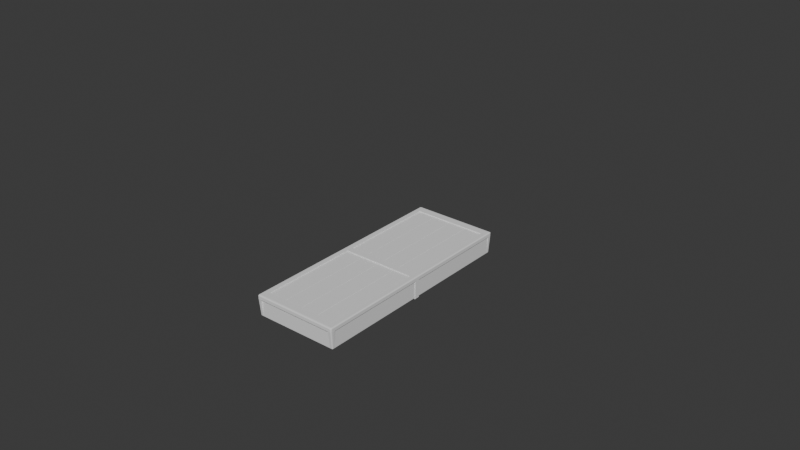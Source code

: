 # Source: obj_chest_AshAllen_01.blend  (saved by Blender 5.0.119; exported with 4.5.12 LTS)
import bpy
from mathutils import Matrix  # noqa: F401  (used for matrix-valued properties, if any)

bpy.ops.wm.read_factory_settings(use_empty=True)
scene = bpy.context.scene
scene.name = 'Scene'

# ---- collections
col_collection = bpy.data.collections.new('Collection'); scene.collection.children.link(col_collection)

# ---- world
world_world = bpy.data.worlds.new('World'); scene.world = world_world
world_world.use_nodes = True; world_world.node_tree.nodes.clear()
_N = world_world.node_tree.nodes; _L = world_world.node_tree.links
n0 = _N.new('ShaderNodeOutputWorld'); n0.name = 'World Output'; n0.location = (200, 100)
n1 = _N.new('ShaderNodeBackground'); n1.name = 'Background'; n1.location = (-200, 100)
n1.inputs[0].default_value = (0.05088, 0.05088, 0.05088, 1.0)
_L.new(n1.outputs[0], n0.inputs[0])
n0.is_active_output = True
world_world.color = (0.05088, 0.05088, 0.05088)
world_world.sun_shadow_jitter_overblur = 0.0

# ---- meshes
me_cube_005 = bpy.data.meshes.new('Cube.005')
me_cube_005.from_pydata([(4.853, 9.275, 1.012), (-4.853, 9.275, 1.012), (4.853, -9.275, 1.012), (-4.853, -9.275, 1.012), (5.475, 9.924, 0.6052), (0.0, 9.275, 0.9158), (4.853, 0.0, 1.012), (-4.853, 0.0, 1.012), (0.0, -9.275, 0.9158), (4.853, 4.618, 1.012), (-4.853, 4.618, 1.012), (4.853, -4.637, 1.012), (-4.853, -4.637, 1.012), (0.0, 0.0, 0.9158), (0.0, -4.637, 0.9158), (0.0, 4.618, 0.9158), (4.853, 0.2888, 1.012), (-4.853, 0.2888, 1.012), (0.0, 0.2888, 0.9158), (4.853, -0.2985, 1.012), (-4.853, -0.2985, 1.012), (0.0, -0.2985, 0.9158), (5.205, 9.654, 0.8741), (-5.205, 9.654, 0.8741), (5.205, -9.654, 0.8741), (-5.205, -9.654, 0.8741), (5.475, 9.924, 0.6052), (0.0, -9.654, 0.9444), (0.0, 9.654, 0.9444), (5.123, 0.0, 0.7418), (-5.123, 0.0, 0.7418), (5.205, 4.604, 0.8741), (-5.214, 4.618, 0.8321), (5.205, -4.84, 0.8741), (-5.214, -4.637, 0.8321), (0.0, 0.0, 0.8121), (0.0, -4.637, 0.8121), (0.0, 4.618, 0.8121), (5.123, 0.2888, 0.7418), (-5.123, 0.2888, 0.7418), (0.0, 0.2888, 0.8121), (5.123, -0.2985, 0.7418), (-5.123, -0.2985, 0.7418), (0.0, -0.2985, 0.8121), (2.426, 9.275, 0.9296), (2.426, -9.275, 0.9296), (2.426, 0.0, 0.9296), (2.426, -4.637, 0.9296), (2.426, 4.618, 0.9296), (2.426, 0.2888, 0.9296), (2.426, -0.2985, 0.9296), (-2.426, 9.275, 0.9316), (-2.426, -9.275, 0.9316), (-2.426, 0.0, 0.9316), (-2.426, -4.637, 0.9316), (-2.426, 4.618, 0.9316), (-2.426, 0.2888, 0.9316), (-2.426, -0.2985, 0.9316), (2.603, 9.654, 0.9498), (2.562, 0.0, 0.8175), (2.562, 0.2888, 0.8175), (2.603, -9.654, 0.9498), (2.562, -0.2985, 0.8175), (2.603, 4.611, 0.8837), (2.603, -4.739, 0.8837), (-2.603, 9.654, 0.8936), (-2.603, -9.654, 0.8936), (-2.562, 0.0, 0.7613), (-2.562, 0.2888, 0.7613), (-2.562, -0.2985, 0.7613), (-2.607, 4.618, 0.8065), (-2.607, -4.637, 0.8065), (2.452, 9.275, 1.012), (2.452, -9.275, 1.012), (2.452, 0.2888, 1.012), (2.452, -4.637, 1.012), (2.452, 0.0, 1.012), (2.452, 4.618, 1.012), (2.452, -0.2985, 1.012), (2.398, 0.0, 1.012), (2.398, -4.637, 1.012), (2.398, 4.618, 1.012), (2.398, -0.2985, 1.012), (2.398, -9.275, 1.012), (2.398, 9.275, 1.012), (2.398, 0.2888, 1.012), (0.03926, 0.0, 1.012), (0.03926, -4.637, 1.012), (0.03926, 4.618, 1.012), (0.03926, -0.2985, 1.012), (0.03926, -9.275, 1.012), (0.03926, 9.275, 1.012), (0.03926, 0.2888, 1.012), (-0.02198, 0.2888, 1.012), (-0.02198, 9.275, 1.012), (-0.02198, -9.275, 1.012), (-0.02198, 0.0, 1.012), (-0.02198, -4.637, 1.012), (-0.02198, 4.618, 1.012), (-0.02198, -0.2985, 1.012), (-2.403, 9.275, 1.012), (-2.403, -9.275, 1.012), (-2.403, 0.0, 1.012), (-2.403, -4.637, 1.012), (-2.403, 4.618, 1.012), (-2.403, -0.2985, 1.012), (-2.403, 0.2888, 1.012), (-2.451, 9.275, 1.012), (-2.451, -9.275, 1.012), (-2.451, 0.0, 1.012), (-2.451, -4.637, 1.012), (-2.451, 4.618, 1.012), (-2.451, -0.2985, 1.012), (-2.451, 0.2888, 1.012), (2.616, 9.654, 0.8741), (2.575, 0.2888, 0.7418), (2.616, -9.654, 0.8741), (2.575, 0.0, 0.7418), (2.575, -0.2985, 0.7418), (2.616, 4.611, 0.8083), (2.616, -4.739, 0.8083), (2.548, 0.0, 0.7418), (2.548, -0.2985, 0.7418), (2.589, 4.611, 0.8076), (2.589, -4.738, 0.8076), (2.589, 9.654, 0.8741), (2.548, 0.2888, 0.7418), (2.589, -9.654, 0.8741), (-0.02515, 0.2888, 0.7418), (-0.02555, 9.654, 0.8741), (-0.02555, -9.654, 0.8741), (-0.02515, 0.0, 0.7418), (-0.02515, -0.2985, 0.7418), (-0.0256, 4.618, 0.7422), (-0.0256, -4.637, 0.7422), (0.01554, 0.0, 0.7418), (0.01554, -0.2985, 0.7418), (0.01579, 4.618, 0.7422), (0.01579, -4.638, 0.7422), (0.01579, 9.654, 0.8741), (0.01554, 0.2888, 0.7418), (0.01579, -9.654, 0.8741), (-2.57, 9.654, 0.8741), (-2.57, -9.654, 0.8741), (-2.53, 0.0, 0.7418), (-2.53, -0.2985, 0.7418), (-2.575, 4.618, 0.7864), (-2.575, -4.637, 0.7864), (-2.53, 0.2888, 0.7418), (-2.629, 9.654, 0.8741), (-2.629, -9.654, 0.8741), (-2.587, 0.0, 0.7418), (-2.587, -0.2985, 0.7418), (-2.633, 4.618, 0.7874), (-2.633, -4.637, 0.7874), (-2.587, 0.2888, 0.7418), (4.853, 9.275, 1.012), (4.852, 0.0, 1.144), (0.0, 9.301, 1.144), (-4.853, 9.275, 1.012), (-4.852, 0.0, 1.144), (4.853, -9.275, 1.012), (0.0, -9.301, 1.144), (-4.853, -9.275, 1.012), (0.0, 9.275, 1.012), (4.852, 9.301, 1.144), (-4.852, 9.301, 1.144), (0.0, -9.275, 1.012), (4.852, -9.301, 1.144), (-4.852, -9.301, 1.144), (4.852, 4.632, 1.144), (-4.852, 4.632, 1.144), (4.853, 4.618, 1.012), (-4.853, 4.618, 1.012), (4.852, -4.651, 1.144), (-4.852, -4.651, 1.144), (4.853, -4.637, 1.012), (-4.853, -4.637, 1.012), (4.852, 0.2897, 1.144), (-4.852, 0.2897, 1.144), (4.853, 0.2888, 1.012), (-4.853, 0.2888, 1.012), (0.0, 0.2888, 1.012), (4.852, -0.2994, 1.144), (-4.852, -0.2994, 1.144), (4.853, -0.2985, 1.012), (-4.853, -0.2985, 1.012), (0.0, -0.2985, 1.012), (5.205, 9.654, 0.8741), (5.205, 9.654, 0.4503), (5.205, 0.0, 0.4503), (0.0, 9.654, 0.4503), (-5.205, 9.654, 0.8741), (-5.205, 9.654, 0.4503), (-5.205, 0.0, 0.4503), (5.205, -9.654, 0.8741), (5.205, -9.654, 0.4503), (0.0, -9.654, 0.4503), (-5.205, -9.654, 0.8741), (-5.205, -9.654, 0.4503), (0.0, 9.654, 0.8741), (5.205, 0.0, 0.8741), (-5.205, 0.0, 0.8741), (0.0, -9.654, 0.8741), (5.205, 4.604, 0.8741), (5.205, 4.942, 0.4503), (-5.214, 4.618, 0.8321), (-5.205, 4.942, 0.4503), (5.205, -4.84, 0.8741), (5.205, -4.962, 0.4503), (-5.214, -4.637, 0.8321), (-5.205, -4.962, 0.4503), (5.205, 0.3094, 0.8741), (5.205, 0.3094, 0.4503), (-5.205, 0.3094, 0.8741), (-5.205, 0.3094, 0.4503), (5.205, -0.3192, 0.8741), (5.205, -0.3192, 0.4503), (-5.205, -0.3192, 0.8741), (-5.205, -0.3192, 0.4503), (0.0, 0.0, 1.169), (0.0, 0.2888, 1.169), (0.0, -0.2985, 1.169), (5.567, 9.934, 0.6013), (5.42, 9.913, 0.4468), (5.41, 10.09, 0.6013), (5.556, 9.929, 0.5415), (5.524, 9.923, 0.4911), (5.555, 9.994, 0.6013), (5.539, 9.988, 0.5436), (5.517, 9.984, 0.4976), (5.502, 10.02, 0.5115), (5.418, 9.981, 0.4579), (5.415, 10.04, 0.4911), (5.476, 9.918, 0.4579), (5.473, 9.982, 0.4747), (5.47, 10.03, 0.4976), (5.47, 10.08, 0.6013), (5.521, 10.04, 0.6013), (5.412, 10.08, 0.5415), (5.47, 10.06, 0.5436), (5.515, 10.04, 0.5451), (5.567, 6.284e-05, 0.6013), (5.417, 3.683e-05, 0.4469), (5.556, 6.086e-05, 0.5415), (5.523, 5.522e-05, 0.4911), (5.475, 4.678e-05, 0.4579), (0.0, 9.914, 0.4468), (0.0, 10.09, 0.6013), (0.0, 9.982, 0.4579), (0.0, 10.04, 0.4911), (0.0, 10.08, 0.5415), (-5.567, 9.934, 0.6013), (-5.41, 10.09, 0.6013), (-5.42, 9.913, 0.4468), (-5.555, 9.994, 0.6013), (-5.521, 10.04, 0.6013), (-5.556, 9.929, 0.5415), (-5.539, 9.988, 0.5436), (-5.515, 10.04, 0.5451), (-5.502, 10.02, 0.5115), (-5.412, 10.08, 0.5415), (-5.415, 10.04, 0.4911), (-5.47, 10.08, 0.6013), (-5.47, 10.06, 0.5436), (-5.47, 10.03, 0.4976), (-5.476, 9.918, 0.4579), (-5.524, 9.923, 0.4911), (-5.418, 9.981, 0.4579), (-5.473, 9.982, 0.4747), (-5.517, 9.984, 0.4976), (-5.417, 3.683e-05, 0.4469), (-5.567, 6.284e-05, 0.6013), (-5.475, 4.678e-05, 0.4579), (-5.523, 5.522e-05, 0.4911), (-5.556, 6.086e-05, 0.5415), (5.567, -9.934, 0.6013), (5.41, -10.09, 0.6013), (5.42, -9.913, 0.4468), (5.555, -9.994, 0.6013), (5.521, -10.04, 0.6013), (5.556, -9.929, 0.5415), (5.539, -9.988, 0.5436), (5.515, -10.04, 0.5451), (5.502, -10.02, 0.5115), (5.412, -10.08, 0.5415), (5.415, -10.04, 0.4911), (5.47, -10.08, 0.6013), (5.47, -10.06, 0.5436), (5.47, -10.03, 0.4976), (5.476, -9.918, 0.4579), (5.524, -9.923, 0.4911), (5.418, -9.981, 0.4579), (5.473, -9.982, 0.4747), (5.517, -9.983, 0.4976), (0.0, -10.09, 0.6013), (0.0, -9.914, 0.4468), (0.0, -10.08, 0.5415), (0.0, -10.04, 0.4911), (0.0, -9.982, 0.4579), (-5.567, -9.934, 0.6013), (-5.42, -9.913, 0.4468), (-5.41, -10.09, 0.6013), (-5.556, -9.929, 0.5415), (-5.524, -9.923, 0.4911), (-5.555, -9.994, 0.6013), (-5.539, -9.988, 0.5436), (-5.517, -9.983, 0.4976), (-5.502, -10.02, 0.5115), (-5.418, -9.981, 0.4579), (-5.415, -10.04, 0.4911), (-5.476, -9.918, 0.4579), (-5.473, -9.982, 0.4747), (-5.47, -10.03, 0.4976), (-5.47, -10.08, 0.6013), (-5.521, -10.04, 0.6013), (-5.412, -10.08, 0.5415), (-5.47, -10.06, 0.5436), (-5.515, -10.04, 0.5451), (0.0, 10.09, 0.9931), (0.0, 9.923, 1.149), (0.0, 10.08, 1.053), (0.0, 10.04, 1.104), (0.0, 9.987, 1.137), (5.415, 9.923, 1.149), (5.567, 9.934, 0.9931), (5.41, 10.09, 0.9931), (5.473, 9.925, 1.137), (5.523, 9.928, 1.104), (5.414, 9.987, 1.137), (5.47, 9.986, 1.12), (5.516, 9.987, 1.097), (5.501, 10.02, 1.083), (5.555, 9.994, 0.9931), (5.521, 10.04, 0.9931), (5.556, 9.931, 1.053), (5.538, 9.99, 1.051), (5.515, 10.04, 1.049), (5.411, 10.08, 1.053), (5.413, 10.04, 1.104), (5.47, 10.08, 0.9931), (5.469, 10.06, 1.051), (5.468, 10.04, 1.097), (5.414, 4.936e-05, 1.149), (5.567, 6.284e-05, 0.9931), (5.472, 5.452e-05, 1.137), (5.522, 5.889e-05, 1.104), (5.555, 6.181e-05, 1.053), (-5.41, 10.09, 0.9931), (-5.567, 9.934, 0.9931), (-5.415, 9.923, 1.149), (-5.47, 10.08, 0.9931), (-5.521, 10.04, 0.9931), (-5.411, 10.08, 1.053), (-5.469, 10.06, 1.051), (-5.515, 10.04, 1.049), (-5.501, 10.02, 1.083), (-5.556, 9.931, 1.053), (-5.523, 9.928, 1.104), (-5.555, 9.994, 0.9931), (-5.538, 9.99, 1.051), (-5.516, 9.987, 1.097), (-5.414, 9.987, 1.137), (-5.413, 10.04, 1.104), (-5.473, 9.925, 1.137), (-5.47, 9.986, 1.12), (-5.468, 10.04, 1.097), (-5.567, 6.284e-05, 0.9931), (-5.414, 4.936e-05, 1.149), (-5.555, 6.181e-05, 1.053), (-5.522, 5.889e-05, 1.104), (-5.472, 5.452e-05, 1.137), (0.0, -9.923, 1.149), (0.0, -10.09, 0.9931), (0.0, -9.987, 1.137), (0.0, -10.04, 1.104), (0.0, -10.08, 1.053), (5.41, -10.09, 0.9931), (5.567, -9.934, 0.9931), (5.415, -9.923, 1.149), (5.47, -10.08, 0.9931), (5.521, -10.04, 0.9931), (5.411, -10.08, 1.053), (5.469, -10.06, 1.051), (5.515, -10.04, 1.049), (5.501, -10.02, 1.083), (5.556, -9.931, 1.053), (5.523, -9.928, 1.104), (5.555, -9.994, 0.9931), (5.538, -9.99, 1.051), (5.516, -9.987, 1.097), (5.414, -9.987, 1.137), (5.413, -10.04, 1.104), (5.473, -9.925, 1.137), (5.47, -9.986, 1.12), (5.468, -10.04, 1.097), (-5.415, -9.923, 1.149), (-5.567, -9.934, 0.9931), (-5.41, -10.09, 0.9931), (-5.473, -9.925, 1.137), (-5.523, -9.928, 1.104), (-5.414, -9.987, 1.137), (-5.47, -9.986, 1.12), (-5.516, -9.987, 1.097), (-5.501, -10.02, 1.083), (-5.555, -9.994, 0.9931), (-5.521, -10.04, 0.9931), (-5.556, -9.931, 1.053), (-5.538, -9.99, 1.051), (-5.515, -10.04, 1.049), (-5.411, -10.08, 1.053), (-5.413, -10.04, 1.104), (-5.47, -10.08, 0.9931), (-5.469, -10.06, 1.051), (-5.468, -10.04, 1.097), (5.414, 4.941, 1.149), (5.567, 5.025, 0.9931), (5.473, 4.973, 1.137), (5.522, 5.0, 1.104), (5.555, 5.018, 1.053), (5.567, 5.025, 0.6013), (5.419, 4.991, 0.4469), (5.556, 5.022, 0.5415), (5.524, 5.015, 0.4911), (5.475, 5.004, 0.4579), (-5.567, 5.025, 0.9931), (-5.414, 4.941, 1.149), (-5.555, 5.018, 1.053), (-5.522, 5.0, 1.104), (-5.473, 4.973, 1.137), (-5.419, 4.991, 0.4469), (-5.567, 5.025, 0.6013), (-5.475, 5.004, 0.4579), (-5.524, 5.015, 0.4911), (-5.556, 5.022, 0.5415), (5.567, -5.045, 0.9931), (5.414, -4.961, 1.149), (5.555, -5.039, 1.053), (5.522, -5.021, 1.104), (5.473, -4.993, 1.137), (5.419, -5.011, 0.4469), (5.567, -5.045, 0.6013), (5.475, -5.024, 0.4579), (5.524, -5.035, 0.4911), (5.556, -5.043, 0.5415), (-5.414, -4.961, 1.149), (-5.567, -5.045, 0.9931), (-5.473, -4.993, 1.137), (-5.522, -5.021, 1.104), (-5.555, -5.039, 1.053), (-5.567, -5.045, 0.6013), (-5.419, -5.011, 0.4469), (-5.556, -5.043, 0.5415), (-5.524, -5.035, 0.4911), (-5.475, -5.024, 0.4579), (5.567, 0.3146, 0.9931), (5.414, 0.3093, 1.149), (5.555, 0.3142, 1.053), (5.522, 0.313, 1.104), (5.473, 0.3113, 1.137), (5.418, 0.3124, 0.4469), (5.567, 0.3146, 0.6013), (5.475, 0.3133, 0.4579), (5.523, 0.314, 0.4911), (5.556, 0.3144, 0.5415), (-5.414, 0.3093, 1.149), (-5.567, 0.3146, 0.9931), (-5.473, 0.3113, 1.137), (-5.522, 0.313, 1.104), (-5.555, 0.3142, 1.053), (-5.567, 0.3146, 0.6013), (-5.418, 0.3124, 0.4469), (-5.556, 0.3144, 0.5415), (-5.523, 0.314, 0.4911), (-5.475, 0.3133, 0.4579), (5.414, -0.3191, 1.149), (5.567, -0.3244, 0.9931), (5.473, -0.3211, 1.137), (5.522, -0.3229, 1.104), (5.555, -0.324, 1.053), (5.567, -0.3244, 0.6013), (5.418, -0.3223, 0.4469), (5.556, -0.3243, 0.5415), (5.523, -0.3238, 0.4911), (5.475, -0.3231, 0.4579), (-5.567, -0.3244, 0.9931), (-5.414, -0.3191, 1.149), (-5.555, -0.324, 1.053), (-5.522, -0.3229, 1.104), (-5.473, -0.3211, 1.137), (-5.418, -0.3223, 0.4469), (-5.567, -0.3244, 0.6013), (-5.475, -0.3231, 0.4579), (-5.523, -0.3238, 0.4911), (-5.556, -0.3243, 0.5415), (28.98, -24.64, 32.81)], [], [(93, 96, 13, 18), (92, 18, 13, 86), (99, 21, 13, 96), (89, 86, 13, 21), (88, 15, 18, 92), (98, 93, 18, 15), (87, 89, 21, 14), (97, 14, 21, 99), (128, 40, 35, 131), (140, 135, 35, 40), (132, 131, 35, 43), (136, 43, 35, 135), (137, 140, 40, 37), (133, 37, 40, 128), (138, 36, 43, 136), (134, 132, 43, 36), (73, 75, 11, 2), (116, 24, 33, 120), (110, 108, 3, 12), (130, 27, 36, 134), (77, 72, 0, 9), (114, 119, 31, 22), (107, 111, 10, 1), (153, 149, 23, 32), (81, 84, 44, 48), (83, 80, 47, 45), (75, 78, 50, 47), (77, 48, 49, 74), (78, 76, 46, 50), (74, 49, 46, 76), (100, 104, 55, 51), (103, 101, 52, 54), (110, 54, 57, 112), (111, 113, 56, 55), (112, 57, 53, 109), (113, 109, 53, 56), (125, 123, 63, 58), (127, 61, 64, 124), (120, 64, 62, 118), (119, 115, 60, 63), (118, 62, 59, 117), (115, 117, 59, 60), (146, 142, 65, 70), (150, 66, 71, 154), (154, 152, 69, 71), (153, 70, 68, 155), (152, 151, 67, 69), (155, 68, 67, 151), (16, 74, 76, 6), (19, 6, 76, 78), (9, 77, 74, 16), (11, 19, 78, 75), (48, 44, 72, 77), (45, 47, 75, 73), (90, 87, 80, 83), (88, 91, 84, 81), (47, 50, 82, 80), (48, 81, 85, 49), (50, 46, 79, 82), (49, 85, 79, 46), (15, 5, 91, 88), (8, 14, 87, 90), (80, 82, 89, 87), (81, 88, 92, 85), (82, 79, 86, 89), (85, 92, 86, 79), (14, 8, 95, 97), (5, 15, 98, 94), (103, 97, 99, 105), (104, 106, 93, 98), (105, 99, 96, 102), (106, 102, 96, 93), (56, 53, 102, 106), (57, 105, 102, 53), (55, 56, 106, 104), (54, 103, 105, 57), (97, 95, 101, 103), (94, 98, 104, 100), (17, 7, 109, 113), (20, 112, 109, 7), (10, 17, 113, 111), (12, 110, 112, 20), (51, 55, 111, 107), (54, 52, 108, 110), (38, 29, 117, 115), (41, 118, 117, 29), (31, 38, 115, 119), (33, 120, 118, 41), (58, 63, 119, 114), (61, 116, 120, 64), (141, 127, 124, 138), (139, 137, 123, 125), (64, 124, 122, 62), (63, 60, 126, 123), (62, 122, 121, 59), (60, 59, 121, 126), (37, 28, 129, 133), (143, 130, 134, 147), (147, 145, 132, 134), (146, 133, 128, 148), (145, 144, 131, 132), (148, 128, 131, 144), (28, 37, 137, 139), (27, 141, 138, 36), (124, 138, 136, 122), (123, 126, 140, 137), (122, 136, 135, 121), (126, 121, 135, 140), (68, 148, 144, 67), (69, 67, 144, 145), (70, 146, 148, 68), (71, 69, 145, 147), (66, 143, 147, 71), (133, 129, 142, 146), (39, 155, 151, 30), (42, 30, 151, 152), (32, 153, 155, 39), (34, 42, 152, 154), (25, 150, 154, 34), (70, 65, 149, 153), (164, 156, 165, 158), (159, 164, 158, 166), (173, 159, 166, 171), (161, 167, 162, 168), (176, 161, 168, 174), (167, 163, 169, 162), (181, 173, 171, 179), (156, 172, 170, 165), (163, 177, 175, 169), (185, 176, 174, 183), (172, 180, 178, 170), (177, 186, 184, 175), (191, 189, 188, 200), (213, 190, 201, 212), (191, 200, 192, 193), (215, 214, 202, 194), (197, 203, 195, 196), (217, 216, 201, 190), (197, 199, 198, 203), (219, 194, 202, 218), (193, 192, 206, 207), (189, 205, 204, 188), (199, 211, 210, 198), (196, 195, 208, 209), (207, 206, 214, 215), (205, 213, 212, 204), (211, 219, 218, 210), (209, 208, 216, 217), (178, 157, 220, 221), (183, 222, 220, 157), (221, 182, 180, 178), (183, 185, 187, 222), (184, 160, 220, 222), (179, 221, 220, 160), (179, 181, 182, 221), (222, 187, 186, 184), (223, 226, 229, 228), (226, 227, 230, 229), (228, 229, 241, 238), (229, 230, 231, 241), (224, 232, 235, 234), (232, 233, 236, 235), (234, 235, 230, 227), (235, 236, 231, 230), (225, 237, 240, 239), (237, 238, 241, 240), (239, 240, 236, 233), (240, 241, 231, 236), (252, 255, 258, 257), (255, 256, 259, 258), (257, 258, 270, 267), (258, 259, 260, 270), (253, 261, 264, 263), (261, 262, 265, 264), (263, 264, 259, 256), (264, 265, 260, 259), (254, 266, 269, 268), (266, 267, 270, 269), (268, 269, 265, 262), (269, 270, 260, 265), (276, 279, 282, 281), (279, 280, 283, 282), (281, 282, 294, 291), (282, 283, 284, 294), (277, 285, 288, 287), (285, 286, 289, 288), (287, 288, 283, 280), (288, 289, 284, 283), (278, 290, 293, 292), (290, 291, 294, 293), (292, 293, 289, 286), (293, 294, 284, 289), (300, 303, 306, 305), (303, 304, 307, 306), (305, 306, 318, 315), (306, 307, 308, 318), (301, 309, 312, 311), (309, 310, 313, 312), (311, 312, 307, 304), (312, 313, 308, 307), (302, 314, 317, 316), (314, 315, 318, 317), (316, 317, 313, 310), (317, 318, 308, 313), (324, 327, 330, 329), (327, 328, 331, 330), (329, 330, 342, 339), (330, 331, 332, 342), (325, 333, 336, 335), (333, 334, 337, 336), (335, 336, 331, 328), (336, 337, 332, 331), (326, 338, 341, 340), (338, 339, 342, 341), (340, 341, 337, 334), (341, 342, 332, 337), (348, 351, 354, 353), (351, 352, 355, 354), (353, 354, 366, 363), (354, 355, 356, 366), (349, 357, 360, 359), (357, 358, 361, 360), (359, 360, 355, 352), (360, 361, 356, 355), (350, 362, 365, 364), (362, 363, 366, 365), (364, 365, 361, 358), (365, 366, 356, 361), (377, 380, 383, 382), (380, 381, 384, 383), (382, 383, 395, 392), (383, 384, 385, 395), (378, 386, 389, 388), (386, 387, 390, 389), (388, 389, 384, 381), (389, 390, 385, 384), (379, 391, 394, 393), (391, 392, 395, 394), (393, 394, 390, 387), (394, 395, 385, 390), (396, 399, 402, 401), (399, 400, 403, 402), (401, 402, 414, 411), (402, 403, 404, 414), (397, 405, 408, 407), (405, 406, 409, 408), (407, 408, 403, 400), (408, 409, 404, 403), (398, 410, 413, 412), (410, 411, 414, 413), (412, 413, 409, 406), (413, 414, 404, 409), (320, 324, 329, 323), (323, 329, 339, 322), (322, 339, 338, 321), (321, 338, 326, 319), (456, 343, 345, 459), (459, 345, 346, 458), (458, 346, 347, 457), (457, 347, 344, 455), (325, 223, 228, 333), (333, 228, 238, 334), (334, 238, 237, 340), (340, 237, 225, 326), (461, 242, 244, 464), (464, 244, 245, 463), (463, 245, 246, 462), (462, 246, 243, 460), (248, 225, 239, 251), (251, 239, 233, 250), (250, 233, 232, 249), (249, 232, 224, 247), (319, 348, 353, 321), (321, 353, 363, 322), (322, 363, 362, 323), (323, 362, 350, 320), (466, 367, 369, 469), (469, 369, 370, 468), (468, 370, 371, 467), (467, 371, 368, 465), (348, 253, 263, 351), (351, 263, 256, 352), (352, 256, 255, 359), (359, 255, 252, 349), (471, 271, 273, 474), (474, 273, 274, 473), (473, 274, 275, 472), (472, 275, 272, 470), (247, 254, 268, 249), (249, 268, 262, 250), (250, 262, 261, 251), (251, 261, 253, 248), (373, 377, 382, 376), (376, 382, 392, 375), (375, 392, 391, 374), (374, 391, 379, 372), (476, 344, 347, 479), (479, 347, 346, 478), (478, 346, 345, 477), (477, 345, 343, 475), (377, 277, 287, 380), (380, 287, 280, 381), (381, 280, 279, 388), (388, 279, 276, 378), (481, 243, 246, 484), (484, 246, 245, 483), (483, 245, 244, 482), (482, 244, 242, 480), (296, 278, 292, 299), (299, 292, 286, 298), (298, 286, 285, 297), (297, 285, 277, 295), (372, 396, 401, 374), (374, 401, 411, 375), (375, 411, 410, 376), (376, 410, 398, 373), (486, 368, 371, 489), (489, 371, 370, 488), (488, 370, 369, 487), (487, 369, 367, 485), (397, 300, 305, 405), (405, 305, 315, 406), (406, 315, 314, 412), (412, 314, 302, 398), (491, 272, 275, 494), (494, 275, 274, 493), (493, 274, 273, 492), (492, 273, 271, 490), (295, 302, 316, 297), (297, 316, 310, 298), (298, 310, 309, 299), (299, 309, 301, 296), (324, 415, 417, 327), (327, 417, 418, 328), (328, 418, 419, 335), (335, 419, 416, 325), (223, 420, 422, 226), (226, 422, 423, 227), (227, 423, 424, 234), (234, 424, 421, 224), (349, 425, 427, 357), (357, 427, 428, 358), (358, 428, 429, 364), (364, 429, 426, 350), (254, 430, 432, 266), (266, 432, 433, 267), (267, 433, 434, 257), (257, 434, 431, 252), (378, 435, 437, 386), (386, 437, 438, 387), (387, 438, 439, 393), (393, 439, 436, 379), (278, 440, 442, 290), (290, 442, 443, 291), (291, 443, 444, 281), (281, 444, 441, 276), (396, 445, 447, 399), (399, 447, 448, 400), (400, 448, 449, 407), (407, 449, 446, 397), (300, 450, 452, 303), (303, 452, 453, 304), (304, 453, 454, 311), (311, 454, 451, 301), (415, 456, 459, 417), (417, 459, 458, 418), (418, 458, 457, 419), (419, 457, 455, 416), (420, 461, 464, 422), (422, 464, 463, 423), (423, 463, 462, 424), (424, 462, 460, 421), (425, 466, 469, 427), (427, 469, 468, 428), (428, 468, 467, 429), (429, 467, 465, 426), (430, 471, 474, 432), (432, 474, 473, 433), (433, 473, 472, 434), (434, 472, 470, 431), (435, 476, 479, 437), (437, 479, 478, 438), (438, 478, 477, 439), (439, 477, 475, 436), (440, 481, 484, 442), (442, 484, 483, 443), (443, 483, 482, 444), (444, 482, 480, 441), (445, 486, 489, 447), (447, 489, 488, 448), (448, 488, 487, 449), (449, 487, 485, 446), (450, 491, 494, 452), (452, 494, 493, 453), (453, 493, 492, 454), (454, 492, 490, 451), (223, 325, 416, 420), (248, 319, 326, 225), (224, 421, 205, 189), (247, 224, 189, 191), (480, 242, 344, 476), (461, 455, 344, 242), (243, 481, 217, 190), (460, 243, 190, 213), (248, 253, 348, 319), (254, 247, 191, 193), (252, 431, 425, 349), (430, 254, 193, 207), (491, 485, 367, 272), (490, 271, 194, 219), (470, 272, 367, 466), (271, 471, 215, 194), (276, 441, 435, 378), (440, 278, 196, 209), (295, 277, 377, 373), (278, 296, 197, 196), (295, 373, 398, 302), (296, 301, 199, 197), (300, 397, 446, 450), (301, 451, 211, 199), (158, 165, 324, 320), (166, 158, 320, 350), (165, 170, 415, 324), (178, 157, 343, 456), (157, 183, 475, 343), (171, 166, 350, 426), (160, 179, 465, 368), (184, 160, 368, 486), (168, 162, 372, 379), (162, 169, 396, 372), (174, 168, 379, 436), (169, 175, 445, 396), (420, 416, 455, 461), (170, 178, 456, 415), (421, 460, 213, 205), (431, 470, 466, 425), (179, 171, 426, 465), (471, 430, 207, 215), (441, 480, 476, 435), (183, 174, 436, 475), (481, 440, 209, 217), (450, 446, 485, 491), (175, 184, 486, 445), (451, 490, 219, 211)])
_uv = me_cube_005.uv_layers.new(name='UVMap')
_uv.uv.foreach_set('vector', [0.16, 0.1488, 0.16, 0.156, 0.0, 0.0, 0.0, 0.0, 0.07958, 0.07403, 0.0, 0.0, 0.0, 0.0, 0.07958, 0.07762, 0.16, 0.1488, 0.0, 0.0, 0.0, 0.0, 0.16, 0.156, 0.07958, 0.07402, 0.07958, 0.07762, 0.0, 0.0, 0.0, 0.0, 0.07958, 0.07044, 0.0, 0.0, 0.0, 0.0, 0.07958, 0.07403, 0.16, 0.1416, 0.16, 0.1488, 0.0, 0.0, 0.0, 0.0, 0.07958, 0.07041, 0.07958, 0.07402, 0.0, 0.0, 0.0, 0.0, 0.16, 0.1415, 0.0, 0.0, 0.0, 0.0, 0.16, 0.1488, 0.003141, 0.002922, 0.0, 0.0, 0.0, 0.0, 0.003141, 0.003064, 0.001941, 0.001806, 0.001941, 0.001893, 0.0, 0.0, 0.0, 0.0, 0.003141, 0.002922, 0.003141, 0.003064, 0.0, 0.0, 0.0, 0.0, 0.001941, 0.001805, 0.0, 0.0, 0.0, 0.0, 0.001941, 0.001893, 0.001944, 0.001729, 0.001941, 0.001806, 0.0, 0.0, 0.0, 0.0, 0.003141, 0.00278, 0.0, 0.0, 0.0, 0.0, 0.003141, 0.002922, 0.001448, -0.0001105, 0.0, 0.0, 0.0, 0.0, 0.001941, 0.001805, 0.003141, 0.002779, 0.003141, 0.002922, 0.0, 0.0, 0.0, 0.0, 0.0, 0.0, 0.0, 0.0, 0.0, 0.0, 0.0, 0.0, 0.0, 0.0, 0.0, 0.0, 0.0, 0.0, 0.0, 0.0, 0.0, 0.0, 0.0, 0.0, 0.0, 0.0, 0.0, 0.0, 0.0, 0.0, 0.0, 0.0, 0.0, 0.0, 0.0, 0.0, 0.0, 0.0, 0.0, 0.0, 0.0, 0.0, 0.0, 0.0, 0.0, 0.0, 0.0, 0.0, 0.0, 0.0, 0.0, 0.0, 0.0, 0.0, 0.0, 0.0, 0.0, 0.0, 0.0, 0.0, 0.0, 0.0, 0.0, 0.0, 0.0, 0.0, 0.0, 0.0, 0.0, 0.0, 0.0, 0.0, 0.0, 0.0, 0.0, 0.0, 0.0, 0.0, 0.0, 0.0, 0.0, 0.0, 0.0, 0.0, 0.3379, 0.2978, 0.3379, 0.3143, 0.3199, 0.2976, 0.3199, 0.2831, 0.3379, 0.2991, 0.3199, 0.2832, 0.3199, 0.2976, 0.3379, 0.3144, 0.3379, 0.3143, 0.3379, 0.3296, 0.3199, 0.3121, 0.3199, 0.2976, 0.3379, 0.3144, 0.3199, 0.2976, 0.3199, 0.3121, 0.3379, 0.3296, 0.0, 0.0, 0.0, 0.0, 0.0, 0.0, 0.0, 0.0, 0.0, 0.0, 0.0, 0.0, 0.0, 0.0, 0.0, 0.0, 0.4799, 0.4246, 0.3199, 0.2831, 0.3199, 0.2976, 0.4799, 0.4463, 0.4799, 0.4248, 0.4799, 0.4464, 0.3199, 0.2976, 0.3199, 0.2832, 0.4799, 0.4463, 0.3199, 0.2976, 0.3199, 0.3121, 0.4799, 0.4681, 0.4799, 0.4464, 0.4799, 0.4681, 0.3199, 0.3121, 0.3199, 0.2976, 0.0, 0.0, 0.0, 0.0, 0.0, 0.0, 0.0, 0.0, 0.0, 0.0, 0.0, 0.0, 0.0, 0.0, 0.0, 0.0, 0.3216, 0.2845, 0.3199, 0.2831, 0.3199, 0.2976, 0.3216, 0.2991, 0.3216, 0.2846, 0.3216, 0.2992, 0.3199, 0.2976, 0.3199, 0.2832, 0.3216, 0.2991, 0.3199, 0.2976, 0.3199, 0.3121, 0.3216, 0.3137, 0.3216, 0.2992, 0.3216, 0.3137, 0.3199, 0.3121, 0.3199, 0.2976, 0.0, 0.0, 0.0, 0.0, 0.0, 0.0, 0.0, 0.0, 0.0, 0.0, 0.0, 0.0, 0.0, 0.0, 0.0, 0.0, 0.3221, 0.2823, 0.3231, 0.3006, 0.3199, 0.2976, 0.3199, 0.2831, 0.3221, 0.2824, 0.3199, 0.2832, 0.3199, 0.2976, 0.3231, 0.3006, 0.3231, 0.3006, 0.3231, 0.3152, 0.3199, 0.3121, 0.3199, 0.2976, 0.3231, 0.3006, 0.3199, 0.2976, 0.3199, 0.3121, 0.3231, 0.3152, 0.6398, 0.5952, 0.3379, 0.3144, 0.3379, 0.3296, 0.6398, 0.6241, 0.6398, 0.5951, 0.6398, 0.6241, 0.3379, 0.3296, 0.3379, 0.3143, 0.6398, 0.5664, 0.3379, 0.2991, 0.3379, 0.3144, 0.6398, 0.5952, 0.6398, 0.5661, 0.6398, 0.5951, 0.3379, 0.3143, 0.3379, 0.2978, 0.0, 0.0, 0.0, 0.0, 0.0, 0.0, 0.0, 0.0, 0.0, 0.0, 0.0, 0.0, 0.0, 0.0, 0.0, 0.0, 0.0, 0.0, 0.0, 0.0, 0.0, 0.0, 0.0, 0.0, 0.0, 0.0, 0.0, 0.0, 0.0, 0.0, 0.0, 0.0, 0.3199, 0.2831, 0.3199, 0.2976, 0.1592, 0.148, 0.1592, 0.1408, 0.3199, 0.2832, 0.1592, 0.1409, 0.1592, 0.1481, 0.3199, 0.2976, 0.3199, 0.2976, 0.3199, 0.3121, 0.1592, 0.1552, 0.1592, 0.148, 0.3199, 0.2976, 0.1592, 0.1481, 0.1592, 0.1552, 0.3199, 0.3121, 0.0, 0.0, 0.0, 0.0, 0.0, 0.0, 0.0, 0.0, 0.0, 0.0, 0.0, 0.0, 0.0, 0.0, 0.0, 0.0, 0.1592, 0.1408, 0.1592, 0.148, 0.07958, 0.07402, 0.07958, 0.07041, 0.1592, 0.1409, 0.07958, 0.07044, 0.07958, 0.07403, 0.1592, 0.1481, 0.1592, 0.148, 0.1592, 0.1552, 0.07958, 0.07762, 0.07958, 0.07402, 0.1592, 0.1481, 0.07958, 0.07403, 0.07958, 0.07762, 0.1592, 0.1552, 0.0, 0.0, 0.0, 0.0, 0.0, 0.0, 0.0, 0.0, 0.0, 0.0, 0.0, 0.0, 0.0, 0.0, 0.0, 0.0, 0.2399, 0.2123, 0.16, 0.1415, 0.16, 0.1488, 0.2399, 0.2232, 0.2399, 0.2124, 0.2399, 0.2232, 0.16, 0.1488, 0.16, 0.1416, 0.2399, 0.2232, 0.16, 0.1488, 0.16, 0.156, 0.2399, 0.234, 0.2399, 0.2232, 0.2399, 0.234, 0.16, 0.156, 0.16, 0.1488, 0.3199, 0.2976, 0.3199, 0.3121, 0.2399, 0.234, 0.2399, 0.2232, 0.3199, 0.2976, 0.2399, 0.2232, 0.2399, 0.234, 0.3199, 0.3121, 0.3199, 0.2832, 0.3199, 0.2976, 0.2399, 0.2232, 0.2399, 0.2124, 0.3199, 0.2831, 0.2399, 0.2123, 0.2399, 0.2232, 0.3199, 0.2976, 0.0, 0.0, 0.0, 0.0, 0.0, 0.0, 0.0, 0.0, 0.0, 0.0, 0.0, 0.0, 0.0, 0.0, 0.0, 0.0, 0.6398, 0.5952, 0.6398, 0.6241, 0.4799, 0.4681, 0.4799, 0.4464, 0.6398, 0.5951, 0.4799, 0.4463, 0.4799, 0.4681, 0.6398, 0.6241, 0.6398, 0.5664, 0.6398, 0.5952, 0.4799, 0.4464, 0.4799, 0.4248, 0.6398, 0.5661, 0.4799, 0.4246, 0.4799, 0.4463, 0.6398, 0.5951, 0.0, 0.0, 0.0, 0.0, 0.0, 0.0, 0.0, 0.0, 0.0, 0.0, 0.0, 0.0, 0.0, 0.0, 0.0, 0.0, 0.6398, 0.5952, 0.6398, 0.6241, 0.3216, 0.3137, 0.3216, 0.2992, 0.6398, 0.5951, 0.3216, 0.2991, 0.3216, 0.3137, 0.6398, 0.6241, 0.6398, 0.5664, 0.6398, 0.5952, 0.3216, 0.2992, 0.3216, 0.2846, 0.6398, 0.5661, 0.3216, 0.2845, 0.3216, 0.2991, 0.6398, 0.5951, 0.0, 0.0, 0.0, 0.0, 0.0, 0.0, 0.0, 0.0, 0.0, 0.0, 0.0, 0.0, 0.0, 0.0, 0.0, 0.0, 0.0, 0.0, 0.0, 0.0, 0.0, 0.0, 0.0, 0.0, 0.0, 0.0, 0.0, 0.0, 0.0, 0.0, 0.0, 0.0, 0.3199, 0.2831, 0.3183, 0.2816, 0.3183, 0.296, 0.3199, 0.2976, 0.3199, 0.2832, 0.3199, 0.2976, 0.3183, 0.2961, 0.3187, 0.2835, 0.3199, 0.2976, 0.3183, 0.296, 0.3183, 0.3104, 0.3199, 0.3121, 0.3199, 0.2976, 0.3199, 0.3121, 0.3183, 0.3104, 0.3183, 0.2961, 0.0, 0.0, 0.0, 0.0, 0.0, 0.0, 0.0, 0.0, 0.0, 0.0, 0.0, 0.0, 0.0, 0.0, 0.0, 0.0, 0.3159, 0.2795, 0.3159, 0.2939, 0.003141, 0.002922, 0.003141, 0.002779, 0.3159, 0.2797, 0.003141, 0.00278, 0.003141, 0.002922, 0.3159, 0.2939, 0.3159, 0.2939, 0.3159, 0.3082, 0.003141, 0.003064, 0.003141, 0.002922, 0.3159, 0.2939, 0.003141, 0.002922, 0.003141, 0.003064, 0.3159, 0.3082, 0.0, 0.0, 0.0, 0.0, 0.0, 0.0, 0.0, 0.0, 0.0, 0.0, 0.0, 0.0, 0.0, 0.0, 0.0, 0.0, 0.3183, 0.2816, 0.001448, -0.0001105, 0.001941, 0.001805, 0.3183, 0.296, 0.3187, 0.2835, 0.3183, 0.2961, 0.001941, 0.001806, 0.001944, 0.001729, 0.3183, 0.296, 0.001941, 0.001805, 0.001941, 0.001893, 0.3183, 0.3104, 0.3183, 0.2961, 0.3183, 0.3104, 0.001941, 0.001893, 0.001941, 0.001806, 0.3199, 0.2976, 0.3159, 0.2939, 0.3159, 0.3082, 0.3199, 0.3121, 0.3199, 0.2976, 0.3199, 0.3121, 0.3159, 0.3082, 0.3159, 0.2939, 0.3199, 0.2832, 0.3159, 0.2797, 0.3159, 0.2939, 0.3199, 0.2976, 0.3199, 0.2831, 0.3199, 0.2976, 0.3159, 0.2939, 0.3159, 0.2795, 0.0, 0.0, 0.0, 0.0, 0.0, 0.0, 0.0, 0.0, 0.0, 0.0, 0.0, 0.0, 0.0, 0.0, 0.0, 0.0, 0.6398, 0.5952, 0.3231, 0.3006, 0.3231, 0.3152, 0.6398, 0.6241, 0.6398, 0.5951, 0.6398, 0.6241, 0.3231, 0.3152, 0.3231, 0.3006, 0.6398, 0.5664, 0.3221, 0.2824, 0.3231, 0.3006, 0.6398, 0.5952, 0.6398, 0.5661, 0.6398, 0.5951, 0.3231, 0.3006, 0.3221, 0.2823, 0.0, 0.0, 0.0, 0.0, 0.0, 0.0, 0.0, 0.0, 0.0, 0.0, 0.0, 0.0, 0.0, 0.0, 0.0, 0.0, 0.75, 0.5081, 0.6398, 0.5081, 0.6392, 0.5078, 0.75, 0.5078, 0.6398, 0.5081, 0.75, 0.5081, 0.75, 0.5078, 0.6392, 0.5078, 0.6398, 0.5664, 0.6398, 0.5081, 0.6392, 0.5078, 0.6392, 0.5662, 0.6398, 0.5081, 0.75, 0.5081, 0.75, 0.5078, 0.6392, 0.5078, 0.6398, 0.5661, 0.6398, 0.5081, 0.6392, 0.5078, 0.6392, 0.566, 0.75, 0.5081, 0.6398, 0.5081, 0.6392, 0.5078, 0.75, 0.5078, 0.6398, 0.5952, 0.6398, 0.5664, 0.6392, 0.5662, 0.6392, 0.5952, 0.6398, 0.5081, 0.6398, 0.5664, 0.6392, 0.5662, 0.6392, 0.5078, 0.6398, 0.5081, 0.6398, 0.5661, 0.6392, 0.566, 0.6392, 0.5078, 0.6398, 0.5951, 0.6398, 0.5661, 0.6392, 0.566, 0.6392, 0.595, 0.6398, 0.5664, 0.6398, 0.5952, 0.6392, 0.5952, 0.6392, 0.5662, 0.6398, 0.5661, 0.6398, 0.5951, 0.6392, 0.595, 0.6392, 0.566, 0.498, 0.375, 0.498, 0.5, 0.625, 0.5, 0.625, 0.375, 0.498, 0.5932, 0.498, 0.6241, 0.625, 0.6241, 0.625, 0.5932, 0.498, 0.375, 0.625, 0.375, 0.625, 0.5, 0.498, 0.5, 0.498, 0.5932, 0.625, 0.5932, 0.625, 0.6241, 0.498, 0.6241, 0.498, 0.375, 0.625, 0.375, 0.625, 0.5, 0.498, 0.5, 0.498, 0.5931, 0.625, 0.5931, 0.625, 0.6241, 0.498, 0.6241, 0.498, 0.375, 0.498, 0.5, 0.625, 0.5, 0.625, 0.375, 0.498, 0.5931, 0.498, 0.6241, 0.625, 0.6241, 0.625, 0.5931, 0.498, 0.5, 0.625, 0.5, 0.625, 0.5623, 0.498, 0.5623, 0.498, 0.5, 0.498, 0.5623, 0.625, 0.5623, 0.625, 0.5, 0.498, 0.5, 0.498, 0.5621, 0.625, 0.5621, 0.625, 0.5, 0.498, 0.5, 0.625, 0.5, 0.625, 0.5621, 0.498, 0.5621, 0.498, 0.5623, 0.625, 0.5623, 0.625, 0.5932, 0.498, 0.5932, 0.498, 0.5623, 0.498, 0.5932, 0.625, 0.5932, 0.625, 0.5623, 0.498, 0.5621, 0.498, 0.5931, 0.625, 0.5931, 0.625, 0.5621, 0.498, 0.5621, 0.625, 0.5621, 0.625, 0.5931, 0.498, 0.5931, 0.6392, 0.5952, 0.6392, 0.6241, 0.0, 0.0, 0.0, 0.0, 0.0, 0.0, 0.0, 0.0, 0.0, 0.0, 0.0, 0.0, 0.0, 0.0, 0.0, 0.0, 0.0, 0.0, 0.0, 0.0, 0.0, 0.0, 0.0, 0.0, 0.0, 0.0, 0.0, 0.0, 0.6392, 0.595, 0.6392, 0.6241, 0.0, 0.0, 0.0, 0.0, 0.0, 0.0, 0.0, 0.0, 0.0, 0.0, 0.0, 0.0, 0.0, 0.0, 0.0, 0.0, 0.0, 0.0, 0.0, 0.0, 0.0, 0.0, 0.0, 0.0, 0.0, 0.0, 0.0, 0.0, 0.5262, 0.5019, 0.5154, 0.502, 0.5158, 0.5013, 0.5262, 0.5012, 0.5154, 0.502, 0.498, 0.5023, 0.498, 0.5017, 0.5158, 0.5013, 0.5262, 0.5012, 0.5158, 0.5013, 0.5161, 0.5, 0.5262, 0.5, 0.5158, 0.5013, 0.498, 0.5017, 0.502, 0.4998, 0.5161, 0.5, 0.498, 0.5, 0.498, 0.4987, 0.498, 0.4999, 0.498, 0.501, 0.498, 0.4987, 0.498, 0.4966, 0.498, 0.4978, 0.498, 0.4999, 0.498, 0.501, 0.498, 0.4999, 0.498, 0.5017, 0.498, 0.5023, 0.498, 0.4999, 0.498, 0.4978, 0.502, 0.4998, 0.498, 0.5017, 0.5262, 0.4965, 0.5262, 0.4978, 0.5158, 0.4978, 0.5154, 0.4965, 0.5262, 0.4978, 0.5262, 0.5, 0.5161, 0.5, 0.5158, 0.4978, 0.5154, 0.4965, 0.5158, 0.4978, 0.498, 0.4978, 0.498, 0.4966, 0.5158, 0.4978, 0.5161, 0.5, 0.502, 0.4998, 0.498, 0.4978, 0.5262, 0.5019, 0.5262, 0.5012, 0.5158, 0.5013, 0.5154, 0.502, 0.5262, 0.5012, 0.5262, 0.5, 0.5161, 0.5, 0.5158, 0.5013, 0.5154, 0.502, 0.5158, 0.5013, 0.498, 0.5013, 0.498, 0.5021, 0.5158, 0.5013, 0.5161, 0.5, 0.502, 0.4998, 0.498, 0.5013, 0.5262, 0.4965, 0.5154, 0.4965, 0.5158, 0.4978, 0.5262, 0.4978, 0.5154, 0.4965, 0.498, 0.4969, 0.498, 0.4982, 0.5158, 0.4978, 0.5262, 0.4978, 0.5158, 0.4978, 0.5161, 0.5, 0.5262, 0.5, 0.5158, 0.4978, 0.498, 0.4982, 0.502, 0.4998, 0.5161, 0.5, 0.498, 0.5, 0.498, 0.5008, 0.498, 0.4999, 0.498, 0.4989, 0.498, 0.5008, 0.498, 0.5021, 0.498, 0.5013, 0.498, 0.4999, 0.498, 0.4989, 0.498, 0.4999, 0.498, 0.4982, 0.498, 0.4969, 0.498, 0.4999, 0.498, 0.5013, 0.502, 0.4998, 0.498, 0.4982, 0.5262, 0.5019, 0.5262, 0.5012, 0.5158, 0.5013, 0.5154, 0.502, 0.5262, 0.5012, 0.5262, 0.5, 0.5161, 0.5, 0.5158, 0.5013, 0.5154, 0.502, 0.5158, 0.5013, 0.498, 0.5013, 0.498, 0.5021, 0.5158, 0.5013, 0.5161, 0.5, 0.502, 0.4998, 0.498, 0.5013, 0.5262, 0.4965, 0.5154, 0.4965, 0.5158, 0.4978, 0.5262, 0.4978, 0.5154, 0.4965, 0.498, 0.4969, 0.498, 0.4982, 0.5158, 0.4978, 0.5262, 0.4978, 0.5158, 0.4978, 0.5161, 0.5, 0.5262, 0.5, 0.5158, 0.4978, 0.498, 0.4982, 0.502, 0.4998, 0.5161, 0.5, 0.498, 0.5, 0.498, 0.5008, 0.498, 0.4999, 0.498, 0.4989, 0.498, 0.5008, 0.498, 0.5021, 0.498, 0.5013, 0.498, 0.4999, 0.498, 0.4989, 0.498, 0.4999, 0.498, 0.4982, 0.498, 0.4969, 0.498, 0.4999, 0.498, 0.5013, 0.502, 0.4998, 0.498, 0.4982, 0.5262, 0.5019, 0.5154, 0.502, 0.5158, 0.5013, 0.5262, 0.5012, 0.5154, 0.502, 0.498, 0.5023, 0.498, 0.5017, 0.5158, 0.5013, 0.5262, 0.5012, 0.5158, 0.5013, 0.5161, 0.5, 0.5262, 0.5, 0.5158, 0.5013, 0.498, 0.5017, 0.502, 0.4998, 0.5161, 0.5, 0.498, 0.5, 0.498, 0.4987, 0.498, 0.4999, 0.498, 0.501, 0.498, 0.4987, 0.498, 0.4966, 0.498, 0.4978, 0.498, 0.4999, 0.498, 0.501, 0.498, 0.4999, 0.498, 0.5017, 0.498, 0.5023, 0.498, 0.4999, 0.498, 0.4978, 0.502, 0.4998, 0.498, 0.5017, 0.5262, 0.4965, 0.5262, 0.4978, 0.5158, 0.4978, 0.5154, 0.4965, 0.5262, 0.4978, 0.5262, 0.5, 0.5161, 0.5, 0.5158, 0.4978, 0.5154, 0.4965, 0.5158, 0.4978, 0.498, 0.4978, 0.498, 0.4966, 0.5158, 0.4978, 0.5161, 0.5, 0.502, 0.4998, 0.498, 0.4978, 0.628, 0.5017, 0.6269, 0.5018, 0.6269, 0.501, 0.6281, 0.5009, 0.6269, 0.5018, 0.625, 0.502, 0.625, 0.5013, 0.6269, 0.501, 0.6281, 0.5009, 0.6269, 0.501, 0.626, 0.4988, 0.6266, 0.4982, 0.6269, 0.501, 0.625, 0.5013, 0.621, 0.4998, 0.626, 0.4988, 0.5968, 0.5019, 0.5968, 0.5012, 0.6072, 0.5012, 0.6075, 0.502, 0.5968, 0.5012, 0.5968, 0.5, 0.6069, 0.5, 0.6072, 0.5012, 0.6075, 0.502, 0.6072, 0.5012, 0.625, 0.5013, 0.625, 0.502, 0.6072, 0.5012, 0.6069, 0.5, 0.621, 0.4998, 0.625, 0.5013, 0.5968, 0.4965, 0.6075, 0.4965, 0.6072, 0.4978, 0.5968, 0.4978, 0.6075, 0.4965, 0.6266, 0.4982, 0.626, 0.4988, 0.6072, 0.4978, 0.5968, 0.4978, 0.6072, 0.4978, 0.6069, 0.5, 0.5968, 0.5, 0.6072, 0.4978, 0.626, 0.4988, 0.621, 0.4998, 0.6069, 0.5, 0.5968, 0.4965, 0.5968, 0.4978, 0.6072, 0.4978, 0.6075, 0.4965, 0.5968, 0.4978, 0.5968, 0.5, 0.6069, 0.5, 0.6072, 0.4978, 0.6075, 0.4965, 0.6072, 0.4978, 0.6261, 0.4989, 0.6267, 0.4983, 0.6072, 0.4978, 0.6069, 0.5, 0.6215, 0.5003, 0.6261, 0.4989, 0.5968, 0.5019, 0.6075, 0.502, 0.6072, 0.5012, 0.5968, 0.5012, 0.6075, 0.502, 0.6249, 0.5019, 0.6249, 0.5012, 0.6072, 0.5012, 0.5968, 0.5012, 0.6072, 0.5012, 0.6069, 0.5, 0.5968, 0.5, 0.6072, 0.5012, 0.6249, 0.5012, 0.6215, 0.5003, 0.6069, 0.5, 0.628, 0.5017, 0.6282, 0.501, 0.6269, 0.501, 0.6268, 0.5017, 0.6282, 0.501, 0.6267, 0.4983, 0.6261, 0.4989, 0.6269, 0.501, 0.6268, 0.5017, 0.6269, 0.501, 0.6249, 0.5012, 0.6249, 0.5019, 0.6269, 0.501, 0.6261, 0.4989, 0.6215, 0.5003, 0.6249, 0.5012, 0.5968, 0.4965, 0.5968, 0.4978, 0.6072, 0.4978, 0.6075, 0.4965, 0.5968, 0.4978, 0.5968, 0.5, 0.6069, 0.5, 0.6072, 0.4978, 0.6075, 0.4965, 0.6072, 0.4978, 0.6261, 0.4989, 0.6267, 0.4983, 0.6072, 0.4978, 0.6069, 0.5, 0.6215, 0.5003, 0.6261, 0.4989, 0.5968, 0.5019, 0.6075, 0.502, 0.6072, 0.5012, 0.5968, 0.5012, 0.6075, 0.502, 0.6249, 0.5019, 0.6249, 0.5012, 0.6072, 0.5012, 0.5968, 0.5012, 0.6072, 0.5012, 0.6069, 0.5, 0.5968, 0.5, 0.6072, 0.5012, 0.6249, 0.5012, 0.6215, 0.5003, 0.6069, 0.5, 0.628, 0.5017, 0.6282, 0.501, 0.6269, 0.501, 0.6268, 0.5017, 0.6282, 0.501, 0.6267, 0.4983, 0.6261, 0.4989, 0.6269, 0.501, 0.6268, 0.5017, 0.6269, 0.501, 0.6249, 0.5012, 0.6249, 0.5019, 0.6269, 0.501, 0.6261, 0.4989, 0.6215, 0.5003, 0.6249, 0.5012, 0.628, 0.5017, 0.6269, 0.5018, 0.6269, 0.501, 0.6281, 0.5009, 0.6269, 0.5018, 0.625, 0.502, 0.625, 0.5013, 0.6269, 0.501, 0.6281, 0.5009, 0.6269, 0.501, 0.626, 0.4988, 0.6266, 0.4982, 0.6269, 0.501, 0.625, 0.5013, 0.621, 0.4998, 0.626, 0.4988, 0.5968, 0.5019, 0.5968, 0.5012, 0.6072, 0.5012, 0.6075, 0.502, 0.5968, 0.5012, 0.5968, 0.5, 0.6069, 0.5, 0.6072, 0.5012, 0.6075, 0.502, 0.6072, 0.5012, 0.625, 0.5013, 0.625, 0.502, 0.6072, 0.5012, 0.6069, 0.5, 0.621, 0.4998, 0.625, 0.5013, 0.5968, 0.4965, 0.6075, 0.4965, 0.6072, 0.4978, 0.5968, 0.4978, 0.6075, 0.4965, 0.6266, 0.4982, 0.626, 0.4988, 0.6072, 0.4978, 0.5968, 0.4978, 0.6072, 0.4978, 0.6069, 0.5, 0.5968, 0.5, 0.6072, 0.4978, 0.626, 0.4988, 0.621, 0.4998, 0.6069, 0.5, 0.75, 0.5017, 0.628, 0.5017, 0.6281, 0.5009, 0.75, 0.501, 0.75, 0.501, 0.6281, 0.5009, 0.6266, 0.4982, 0.75, 0.5, 0.625, 0.375, 0.6266, 0.4982, 0.6075, 0.4965, 0.6075, 0.375, 0.6075, 0.375, 0.6075, 0.4965, 0.5968, 0.4965, 0.5968, 0.375, 0.628, 0.5936, 0.6281, 0.6241, 0.6269, 0.6241, 0.6269, 0.5935, 0.6269, 0.5935, 0.6269, 0.6241, 0.625, 0.6241, 0.625, 0.5933, 0.625, 0.5933, 0.625, 0.6241, 0.6075, 0.6241, 0.6075, 0.5932, 0.6075, 0.5932, 0.6075, 0.6241, 0.5968, 0.6241, 0.5968, 0.5932, 0.5968, 0.5019, 0.5262, 0.5019, 0.5262, 0.5012, 0.5968, 0.5012, 0.5968, 0.5012, 0.5262, 0.5012, 0.5262, 0.5, 0.5968, 0.5, 0.5968, 0.5, 0.5262, 0.5, 0.5262, 0.4978, 0.5968, 0.4978, 0.5968, 0.4978, 0.5262, 0.4978, 0.5262, 0.4965, 0.5968, 0.4965, 0.5262, 0.5932, 0.5262, 0.6241, 0.5154, 0.6241, 0.5154, 0.5932, 0.5154, 0.5932, 0.5154, 0.6241, 0.498, 0.6241, 0.498, 0.5933, 0.498, 0.5933, 0.498, 0.6241, 0.498, 0.6241, 0.498, 0.5932, 0.498, 0.5932, 0.498, 0.6241, 0.498, 0.6241, 0.498, 0.5932, 0.5262, 0.375, 0.5262, 0.4965, 0.5154, 0.4965, 0.5154, 0.375, 0.5154, 0.375, 0.5154, 0.4965, 0.498, 0.4966, 0.498, 0.375, 0.498, 0.375, 0.498, 0.4966, 0.498, 0.4987, 0.498, 0.375, 0.498, 0.375, 0.498, 0.4987, 0.498, 0.5, 0.498, 0.375, 0.5968, 0.375, 0.5968, 0.4965, 0.6075, 0.4965, 0.6075, 0.375, 0.6075, 0.375, 0.6075, 0.4965, 0.6267, 0.4983, 0.625, 0.375, 0.75, 0.5, 0.6267, 0.4983, 0.6282, 0.501, 0.75, 0.501, 0.75, 0.501, 0.6282, 0.501, 0.628, 0.5017, 0.75, 0.5017, 0.5968, 0.5932, 0.5968, 0.6241, 0.6075, 0.6241, 0.6075, 0.5932, 0.6075, 0.5932, 0.6075, 0.6241, 0.625, 0.6241, 0.625, 0.5933, 0.625, 0.5933, 0.625, 0.6241, 0.6269, 0.6241, 0.6269, 0.5935, 0.6269, 0.5935, 0.6269, 0.6241, 0.6281, 0.6241, 0.628, 0.5936, 0.5968, 0.4965, 0.5262, 0.4965, 0.5262, 0.4978, 0.5968, 0.4978, 0.5968, 0.4978, 0.5262, 0.4978, 0.5262, 0.5, 0.5968, 0.5, 0.5968, 0.5, 0.5262, 0.5, 0.5262, 0.5012, 0.5968, 0.5012, 0.5968, 0.5012, 0.5262, 0.5012, 0.5262, 0.5019, 0.5968, 0.5019, 0.498, 0.5932, 0.498, 0.6241, 0.498, 0.6241, 0.498, 0.5932, 0.498, 0.5932, 0.498, 0.6241, 0.498, 0.6241, 0.498, 0.5933, 0.498, 0.5933, 0.498, 0.6241, 0.5154, 0.6241, 0.5154, 0.5932, 0.5154, 0.5932, 0.5154, 0.6241, 0.5262, 0.6241, 0.5262, 0.5932, 0.498, 0.375, 0.498, 0.5, 0.498, 0.4989, 0.498, 0.375, 0.498, 0.375, 0.498, 0.4989, 0.498, 0.4969, 0.498, 0.375, 0.498, 0.375, 0.498, 0.4969, 0.5154, 0.4965, 0.5154, 0.375, 0.5154, 0.375, 0.5154, 0.4965, 0.5262, 0.4965, 0.5262, 0.375, 0.5968, 0.375, 0.5968, 0.4965, 0.6075, 0.4965, 0.6075, 0.375, 0.6075, 0.375, 0.6075, 0.4965, 0.6267, 0.4983, 0.625, 0.375, 0.75, 0.5, 0.6267, 0.4983, 0.6282, 0.501, 0.75, 0.501, 0.75, 0.501, 0.6282, 0.501, 0.628, 0.5017, 0.75, 0.5017, 0.5968, 0.5931, 0.5968, 0.6241, 0.6075, 0.6241, 0.6075, 0.5931, 0.6075, 0.5931, 0.6075, 0.6241, 0.625, 0.6241, 0.625, 0.5932, 0.625, 0.5932, 0.625, 0.6241, 0.6269, 0.6241, 0.6269, 0.5934, 0.6269, 0.5934, 0.6269, 0.6241, 0.6281, 0.6241, 0.628, 0.5935, 0.5968, 0.4965, 0.5262, 0.4965, 0.5262, 0.4978, 0.5968, 0.4978, 0.5968, 0.4978, 0.5262, 0.4978, 0.5262, 0.5, 0.5968, 0.5, 0.5968, 0.5, 0.5262, 0.5, 0.5262, 0.5012, 0.5968, 0.5012, 0.5968, 0.5012, 0.5262, 0.5012, 0.5262, 0.5019, 0.5968, 0.5019, 0.498, 0.5931, 0.498, 0.6241, 0.498, 0.6241, 0.498, 0.5931, 0.498, 0.5931, 0.498, 0.6241, 0.498, 0.6241, 0.498, 0.5931, 0.498, 0.5931, 0.498, 0.6241, 0.5154, 0.6241, 0.5154, 0.5931, 0.5154, 0.5931, 0.5154, 0.6241, 0.5262, 0.6241, 0.5262, 0.5931, 0.498, 0.375, 0.498, 0.5, 0.498, 0.4989, 0.498, 0.375, 0.498, 0.375, 0.498, 0.4989, 0.498, 0.4969, 0.498, 0.375, 0.498, 0.375, 0.498, 0.4969, 0.5154, 0.4965, 0.5154, 0.375, 0.5154, 0.375, 0.5154, 0.4965, 0.5262, 0.4965, 0.5262, 0.375, 0.75, 0.5017, 0.628, 0.5017, 0.6281, 0.5009, 0.75, 0.501, 0.75, 0.501, 0.6281, 0.5009, 0.6266, 0.4982, 0.75, 0.5, 0.625, 0.375, 0.6266, 0.4982, 0.6075, 0.4965, 0.6075, 0.375, 0.6075, 0.375, 0.6075, 0.4965, 0.5968, 0.4965, 0.5968, 0.375, 0.628, 0.5935, 0.6281, 0.6241, 0.6269, 0.6241, 0.6269, 0.5934, 0.6269, 0.5934, 0.6269, 0.6241, 0.625, 0.6241, 0.625, 0.5932, 0.625, 0.5932, 0.625, 0.6241, 0.6075, 0.6241, 0.6075, 0.5931, 0.6075, 0.5931, 0.6075, 0.6241, 0.5968, 0.6241, 0.5968, 0.5931, 0.5968, 0.5019, 0.5262, 0.5019, 0.5262, 0.5012, 0.5968, 0.5012, 0.5968, 0.5012, 0.5262, 0.5012, 0.5262, 0.5, 0.5968, 0.5, 0.5968, 0.5, 0.5262, 0.5, 0.5262, 0.4978, 0.5968, 0.4978, 0.5968, 0.4978, 0.5262, 0.4978, 0.5262, 0.4965, 0.5968, 0.4965, 0.5262, 0.5931, 0.5262, 0.6241, 0.5154, 0.6241, 0.5154, 0.5931, 0.5154, 0.5931, 0.5154, 0.6241, 0.498, 0.6241, 0.498, 0.5931, 0.498, 0.5931, 0.498, 0.6241, 0.498, 0.6241, 0.498, 0.5931, 0.498, 0.5931, 0.498, 0.6241, 0.498, 0.6241, 0.498, 0.5931, 0.5262, 0.375, 0.5262, 0.4965, 0.5154, 0.4965, 0.5154, 0.375, 0.5154, 0.375, 0.5154, 0.4965, 0.498, 0.4966, 0.498, 0.375, 0.498, 0.375, 0.498, 0.4966, 0.498, 0.4987, 0.498, 0.375, 0.498, 0.375, 0.498, 0.4987, 0.498, 0.5, 0.498, 0.375, 0.628, 0.5017, 0.628, 0.5631, 0.6269, 0.5628, 0.6269, 0.5018, 0.6269, 0.5018, 0.6269, 0.5628, 0.625, 0.5624, 0.625, 0.502, 0.625, 0.502, 0.625, 0.5624, 0.6075, 0.5624, 0.6075, 0.502, 0.6075, 0.502, 0.6075, 0.5624, 0.5968, 0.5623, 0.5968, 0.5019, 0.5262, 0.5019, 0.5262, 0.5623, 0.5154, 0.5623, 0.5154, 0.502, 0.5154, 0.502, 0.5154, 0.5623, 0.498, 0.5623, 0.498, 0.5023, 0.498, 0.5023, 0.498, 0.5623, 0.498, 0.5623, 0.498, 0.501, 0.498, 0.501, 0.498, 0.5623, 0.498, 0.5623, 0.498, 0.5, 0.5968, 0.5019, 0.5968, 0.5623, 0.6075, 0.5624, 0.6075, 0.502, 0.6075, 0.502, 0.6075, 0.5624, 0.625, 0.5624, 0.6249, 0.5019, 0.6249, 0.5019, 0.625, 0.5624, 0.6269, 0.5628, 0.6268, 0.5017, 0.6268, 0.5017, 0.6269, 0.5628, 0.628, 0.5631, 0.628, 0.5017, 0.498, 0.5, 0.498, 0.5623, 0.498, 0.5623, 0.498, 0.5008, 0.498, 0.5008, 0.498, 0.5623, 0.498, 0.5623, 0.498, 0.5021, 0.498, 0.5021, 0.498, 0.5623, 0.5154, 0.5623, 0.5154, 0.502, 0.5154, 0.502, 0.5154, 0.5623, 0.5262, 0.5623, 0.5262, 0.5019, 0.5968, 0.5019, 0.5968, 0.5621, 0.6075, 0.5621, 0.6075, 0.502, 0.6075, 0.502, 0.6075, 0.5621, 0.625, 0.5621, 0.6249, 0.5019, 0.6249, 0.5019, 0.625, 0.5621, 0.6269, 0.5626, 0.6268, 0.5017, 0.6268, 0.5017, 0.6269, 0.5626, 0.628, 0.5629, 0.628, 0.5017, 0.498, 0.5, 0.498, 0.5621, 0.498, 0.5621, 0.498, 0.5008, 0.498, 0.5008, 0.498, 0.5621, 0.498, 0.5621, 0.498, 0.5021, 0.498, 0.5021, 0.498, 0.5621, 0.5154, 0.5621, 0.5154, 0.502, 0.5154, 0.502, 0.5154, 0.5621, 0.5262, 0.5621, 0.5262, 0.5019, 0.628, 0.5017, 0.628, 0.5629, 0.6269, 0.5626, 0.6269, 0.5018, 0.6269, 0.5018, 0.6269, 0.5626, 0.625, 0.5621, 0.625, 0.502, 0.625, 0.502, 0.625, 0.5621, 0.6075, 0.5621, 0.6075, 0.502, 0.6075, 0.502, 0.6075, 0.5621, 0.5968, 0.5621, 0.5968, 0.5019, 0.5262, 0.5019, 0.5262, 0.5621, 0.5154, 0.5621, 0.5154, 0.502, 0.5154, 0.502, 0.5154, 0.5621, 0.498, 0.5621, 0.498, 0.5023, 0.498, 0.5023, 0.498, 0.5621, 0.498, 0.5621, 0.498, 0.501, 0.498, 0.501, 0.498, 0.5621, 0.498, 0.5621, 0.498, 0.5, 0.628, 0.5631, 0.628, 0.5936, 0.6269, 0.5935, 0.6269, 0.5628, 0.6269, 0.5628, 0.6269, 0.5935, 0.625, 0.5933, 0.625, 0.5624, 0.625, 0.5624, 0.625, 0.5933, 0.6075, 0.5932, 0.6075, 0.5624, 0.6075, 0.5624, 0.6075, 0.5932, 0.5968, 0.5932, 0.5968, 0.5623, 0.5262, 0.5623, 0.5262, 0.5932, 0.5154, 0.5932, 0.5154, 0.5623, 0.5154, 0.5623, 0.5154, 0.5932, 0.498, 0.5933, 0.498, 0.5623, 0.498, 0.5623, 0.498, 0.5933, 0.498, 0.5932, 0.498, 0.5623, 0.498, 0.5623, 0.498, 0.5932, 0.498, 0.5932, 0.498, 0.5623, 0.5968, 0.5623, 0.5968, 0.5932, 0.6075, 0.5932, 0.6075, 0.5624, 0.6075, 0.5624, 0.6075, 0.5932, 0.625, 0.5933, 0.625, 0.5624, 0.625, 0.5624, 0.625, 0.5933, 0.6269, 0.5935, 0.6269, 0.5628, 0.6269, 0.5628, 0.6269, 0.5935, 0.628, 0.5936, 0.628, 0.5631, 0.498, 0.5623, 0.498, 0.5932, 0.498, 0.5932, 0.498, 0.5623, 0.498, 0.5623, 0.498, 0.5932, 0.498, 0.5933, 0.498, 0.5623, 0.498, 0.5623, 0.498, 0.5933, 0.5154, 0.5932, 0.5154, 0.5623, 0.5154, 0.5623, 0.5154, 0.5932, 0.5262, 0.5932, 0.5262, 0.5623, 0.5968, 0.5621, 0.5968, 0.5931, 0.6075, 0.5931, 0.6075, 0.5621, 0.6075, 0.5621, 0.6075, 0.5931, 0.625, 0.5932, 0.625, 0.5621, 0.625, 0.5621, 0.625, 0.5932, 0.6269, 0.5934, 0.6269, 0.5626, 0.6269, 0.5626, 0.6269, 0.5934, 0.628, 0.5935, 0.628, 0.5629, 0.498, 0.5621, 0.498, 0.5931, 0.498, 0.5931, 0.498, 0.5621, 0.498, 0.5621, 0.498, 0.5931, 0.498, 0.5931, 0.498, 0.5621, 0.498, 0.5621, 0.498, 0.5931, 0.5154, 0.5931, 0.5154, 0.5621, 0.5154, 0.5621, 0.5154, 0.5931, 0.5262, 0.5931, 0.5262, 0.5621, 0.628, 0.5629, 0.628, 0.5935, 0.6269, 0.5934, 0.6269, 0.5626, 0.6269, 0.5626, 0.6269, 0.5934, 0.625, 0.5932, 0.625, 0.5621, 0.625, 0.5621, 0.625, 0.5932, 0.6075, 0.5931, 0.6075, 0.5621, 0.6075, 0.5621, 0.6075, 0.5931, 0.5968, 0.5931, 0.5968, 0.5621, 0.5262, 0.5621, 0.5262, 0.5931, 0.5154, 0.5931, 0.5154, 0.5621, 0.5154, 0.5621, 0.5154, 0.5931, 0.498, 0.5931, 0.498, 0.5621, 0.498, 0.5621, 0.498, 0.5931, 0.498, 0.5931, 0.498, 0.5621, 0.498, 0.5621, 0.498, 0.5931, 0.498, 0.5931, 0.498, 0.5621, 0.5262, 0.5019, 0.5968, 0.5019, 0.5968, 0.5623, 0.5262, 0.5623, 0.5262, 0.375, 0.5968, 0.375, 0.5968, 0.4965, 0.5262, 0.4965, 0.498, 0.5, 0.498, 0.5623, 0.498, 0.5623, 0.498, 0.5, 0.498, 0.375, 0.498, 0.5, 0.498, 0.5, 0.498, 0.375, 0.5262, 0.5931, 0.5262, 0.6241, 0.5968, 0.6241, 0.5968, 0.5931, 0.5262, 0.5932, 0.5968, 0.5932, 0.5968, 0.6241, 0.5262, 0.6241, 0.498, 0.6241, 0.498, 0.5931, 0.498, 0.5931, 0.498, 0.6241, 0.498, 0.5932, 0.498, 0.6241, 0.498, 0.6241, 0.498, 0.5932, 0.5262, 0.375, 0.5262, 0.4965, 0.5968, 0.4965, 0.5968, 0.375, 0.498, 0.5, 0.498, 0.375, 0.498, 0.375, 0.498, 0.5, 0.5262, 0.5019, 0.5262, 0.5623, 0.5968, 0.5623, 0.5968, 0.5019, 0.498, 0.5623, 0.498, 0.5, 0.498, 0.5, 0.498, 0.5623, 0.5262, 0.5931, 0.5968, 0.5931, 0.5968, 0.6241, 0.5262, 0.6241, 0.498, 0.5931, 0.498, 0.6241, 0.498, 0.6241, 0.498, 0.5931, 0.5262, 0.5932, 0.5262, 0.6241, 0.5968, 0.6241, 0.5968, 0.5932, 0.498, 0.6241, 0.498, 0.5932, 0.498, 0.5932, 0.498, 0.6241, 0.5262, 0.5019, 0.5262, 0.5621, 0.5968, 0.5621, 0.5968, 0.5019, 0.498, 0.5621, 0.498, 0.5, 0.498, 0.5, 0.498, 0.5621, 0.5262, 0.375, 0.5262, 0.4965, 0.5968, 0.4965, 0.5968, 0.375, 0.498, 0.5, 0.498, 0.375, 0.498, 0.375, 0.498, 0.5, 0.5262, 0.375, 0.5968, 0.375, 0.5968, 0.4965, 0.5262, 0.4965, 0.498, 0.375, 0.498, 0.5, 0.498, 0.5, 0.498, 0.375, 0.5262, 0.5019, 0.5968, 0.5019, 0.5968, 0.5621, 0.5262, 0.5621, 0.498, 0.5, 0.498, 0.5621, 0.498, 0.5621, 0.498, 0.5, 0.75, 0.5078, 0.6392, 0.5078, 0.628, 0.5017, 0.75, 0.5017, 0.6392, 0.5078, 0.75, 0.5078, 0.75, 0.5017, 0.628, 0.5017, 0.6392, 0.5078, 0.6392, 0.5662, 0.628, 0.5631, 0.628, 0.5017, 0.6392, 0.5952, 0.6392, 0.6241, 0.6281, 0.6241, 0.628, 0.5936, 0.6392, 0.6241, 0.6392, 0.595, 0.628, 0.5935, 0.6281, 0.6241, 0.6392, 0.5662, 0.6392, 0.5078, 0.628, 0.5017, 0.628, 0.5631, 0.6392, 0.6241, 0.6392, 0.5952, 0.628, 0.5936, 0.6281, 0.6241, 0.6392, 0.595, 0.6392, 0.6241, 0.6281, 0.6241, 0.628, 0.5935, 0.6392, 0.5078, 0.75, 0.5078, 0.75, 0.5017, 0.628, 0.5017, 0.75, 0.5078, 0.6392, 0.5078, 0.628, 0.5017, 0.75, 0.5017, 0.6392, 0.566, 0.6392, 0.5078, 0.628, 0.5017, 0.628, 0.5629, 0.6392, 0.5078, 0.6392, 0.566, 0.628, 0.5629, 0.628, 0.5017, 0.5262, 0.5623, 0.5968, 0.5623, 0.5968, 0.5932, 0.5262, 0.5932, 0.6392, 0.5662, 0.6392, 0.5952, 0.628, 0.5936, 0.628, 0.5631, 0.498, 0.5623, 0.498, 0.5932, 0.498, 0.5932, 0.498, 0.5623, 0.5262, 0.5623, 0.5262, 0.5932, 0.5968, 0.5932, 0.5968, 0.5623, 0.6392, 0.5952, 0.6392, 0.5662, 0.628, 0.5631, 0.628, 0.5936, 0.498, 0.5932, 0.498, 0.5623, 0.498, 0.5623, 0.498, 0.5932, 0.5262, 0.5621, 0.5262, 0.5931, 0.5968, 0.5931, 0.5968, 0.5621, 0.6392, 0.595, 0.6392, 0.566, 0.628, 0.5629, 0.628, 0.5935, 0.498, 0.5931, 0.498, 0.5621, 0.498, 0.5621, 0.498, 0.5931, 0.5262, 0.5621, 0.5968, 0.5621, 0.5968, 0.5931, 0.5262, 0.5931, 0.6392, 0.566, 0.6392, 0.595, 0.628, 0.5935, 0.628, 0.5629, 0.498, 0.5621, 0.498, 0.5931, 0.498, 0.5931, 0.498, 0.5621])
me_cube_005.update()
me_cube_001 = bpy.data.meshes.new('Cube.001')
me_cube_001.from_pydata([(5.475, 9.924, -1.958), (-5.475, 9.924, -1.958), (5.475, -9.924, -1.958), (-5.475, -9.924, -1.958), (-5.475, 9.924, -1.958), (5.475, 9.924, -1.958), (-5.475, -9.924, -1.958), (5.475, -9.924, -1.958), (5.475, -9.924, -1.958), (-5.475, -9.924, -1.958), (5.475, 9.924, -1.958), (-5.475, 9.924, -1.958), (5.475, 9.924, -1.958), (-5.475, 9.924, -1.958), (5.475, -9.924, -1.958), (-5.475, -9.924, -1.958), (-5.475, 9.924, -1.958), (5.475, 9.924, -1.958), (-5.475, -9.924, -1.958), (5.475, -9.924, -1.958), (5.475, -9.924, -1.958), (-5.475, -9.924, -1.958), (5.475, 9.924, -1.958), (-5.475, 9.924, -1.958), (-5.375, 9.924, -1.858), (-5.375, 9.824, -1.958), (-5.475, 9.824, -1.858), (-5.375, 9.917, -1.896), (-5.375, 9.895, -1.929), (-5.414, 9.917, -1.858), (-5.415, 9.907, -1.897), (-5.413, 9.89, -1.924), (-5.433, 9.882, -1.916), (-5.414, 9.824, -1.951), (-5.446, 9.824, -1.929), (-5.375, 9.862, -1.951), (-5.415, 9.863, -1.941), (-5.441, 9.861, -1.924), (-5.468, 9.862, -1.858), (-5.446, 9.895, -1.858), (-5.468, 9.824, -1.896), (-5.459, 9.863, -1.897), (-5.441, 9.89, -1.895), (-2.688, 9.924, -1.728), (2.384e-07, 9.924, -1.73), (0.0, 9.917, -1.768), (-2.688, 9.917, -1.766), (0.0, 9.895, -1.801), (-2.688, 9.895, -1.799), (0.0, 9.862, -1.823), (-2.688, 9.862, -1.82), (-2.384e-07, 9.824, -1.83), (-2.688, 9.824, -1.828), (-2.747, 9.917, -1.896), (-2.747, 9.895, -1.929), (-2.747, 9.862, -1.951), (-2.747, 9.824, -1.958), (-2.747, 9.924, -1.858), (-2.624, 9.924, -1.858), (-2.624, 9.917, -1.896), (-2.624, 9.895, -1.929), (-2.624, 9.862, -1.951), (-2.624, 9.824, -1.958), (-0.03896, 9.924, -1.858), (-0.03896, 9.917, -1.896), (-0.03896, 9.895, -1.929), (-0.03896, 9.862, -1.951), (-0.03896, 9.824, -1.958), (0.04446, 9.924, -1.858), (0.04446, 9.917, -1.896), (0.04446, 9.895, -1.929), (0.04446, 9.862, -1.951), (0.04446, 9.824, -1.958), (-5.025, 9.574, -1.508), (-5.125, 9.474, -1.508), (-5.025, 9.474, -1.608), (-5.064, 9.567, -1.508), (-5.096, 9.545, -1.508), (-5.025, 9.567, -1.546), (-5.065, 9.557, -1.547), (-5.091, 9.54, -1.545), (-5.083, 9.532, -1.566), (-5.118, 9.474, -1.546), (-5.096, 9.474, -1.579), (-5.118, 9.512, -1.508), (-5.109, 9.513, -1.547), (-5.091, 9.511, -1.574), (-5.025, 9.512, -1.601), (-5.025, 9.545, -1.579), (-5.064, 9.474, -1.601), (-5.065, 9.513, -1.591), (-5.063, 9.54, -1.574), (-2.513, 9.474, -1.841), (0.0, 9.474, -1.738), (0.0, 9.512, -1.731), (-2.513, 9.512, -1.834), (0.0, 9.545, -1.709), (-2.513, 9.545, -1.812), (0.0, 9.567, -1.676), (-2.513, 9.567, -1.779), (0.0, 9.574, -1.638), (-2.513, 9.574, -1.741), (-0.05983, 9.474, -1.608), (-0.05983, 9.512, -1.601), (-0.05983, 9.545, -1.579), (-0.05983, 9.567, -1.546), (-0.05983, 9.574, -1.508), (0.06268, 9.512, -1.601), (0.06268, 9.545, -1.579), (0.06268, 9.567, -1.546), (0.06268, 9.574, -1.508), (0.06268, 9.474, -1.608), (-2.452, 9.512, -1.601), (-2.452, 9.545, -1.579), (-2.452, 9.567, -1.546), (-2.452, 9.574, -1.508), (-2.452, 9.474, -1.608), (-2.533, 9.512, -1.601), (-2.533, 9.545, -1.579), (-2.533, 9.567, -1.546), (-2.533, 9.574, -1.508), (-2.533, 9.474, -1.608), (-5.475, 9.924, -1.958), (-5.475, 9.924, 0.6052), (-5.475, 9.924, 0.6052), (-5.115, 9.824, 0.6052), (-5.115, 9.924, -1.858), (-5.115, 9.862, 0.5976), (-5.475, 9.924, 0.6052), (-5.115, 9.895, 0.5759), (-5.475, 9.924, 0.6052), (-5.115, 9.917, 0.5435), (-5.117, 9.917, -1.896), (-5.375, 9.924, 0.5052), (-5.475, 9.824, 0.5052), (-5.375, 9.824, 0.6052), (-5.414, 9.917, 0.5052), (-5.446, 9.895, 0.5052), (-5.375, 9.917, 0.5435), (-5.415, 9.907, 0.5444), (-5.441, 9.89, 0.5425), (-5.433, 9.882, 0.5629), (-5.468, 9.824, 0.5435), (-5.446, 9.824, 0.5759), (-5.468, 9.862, 0.5052), (-5.459, 9.863, 0.5444), (-5.441, 9.861, 0.5708), (-5.375, 9.862, 0.5976), (-5.375, 9.895, 0.5759), (-5.414, 9.824, 0.5976), (-5.415, 9.863, 0.5884), (-5.413, 9.89, 0.5708), (-5.025, 9.574, -1.508), (-5.125, 9.474, -1.508), (-5.064, 9.567, -1.508), (-5.096, 9.545, -1.508), (-5.118, 9.512, -1.508), (-5.225, 9.674, 0.6052), (-5.125, 9.474, 0.5052), (-5.025, 9.574, 0.5052), (-5.187, 9.628, 0.5976), (-5.155, 9.574, 0.5759), (-5.179, 9.636, 0.5976), (-5.156, 9.605, 0.5865), (-5.139, 9.574, 0.5717), (-5.125, 9.574, 0.5627), (-5.118, 9.512, 0.5052), (-5.096, 9.545, 0.5052), (-5.133, 9.52, 0.5435), (-5.125, 9.544, 0.5421), (-5.112, 9.561, 0.5412), (-5.071, 9.582, 0.5435), (-5.125, 9.604, 0.5759), (-5.064, 9.567, 0.5052), (-5.095, 9.574, 0.5421), (-5.125, 9.587, 0.5717), (-5.475, 0.0, -1.858), (0.0, 0.0, -1.83), (-2.688, 0.0, -1.828), (-2.747, 0.0, -1.958), (-2.624, 0.0, -1.958), (-0.03896, 0.0, -1.958), (0.04446, 0.0, -1.958), (-5.475, 0.2207, -1.858), (-5.356e-09, 0.2207, -1.83), (-2.688, 0.2207, -1.828), (-2.747, 0.2207, -1.958), (-2.624, 0.2207, -1.958), (-0.03896, 0.2207, -1.958), (0.04446, 0.2207, -1.958), (-5.468, 0.2207, -1.896), (-5.446, 0.2207, -1.929), (-5.414, 0.2207, -1.951), (-5.375, 0.2207, -1.958), (-5.475, 0.0, -1.858), (-5.375, 0.0, 0.6052), (-5.414, 0.0, 0.5976), (-5.446, 0.0, 0.5759), (-5.468, 0.0, 0.5435), (-5.475, 0.0, 0.5052), (-5.125, 0.0, -1.508), (-5.125, 0.0, 0.5052), (-5.133, 0.0, 0.5435), (-5.155, 0.0, 0.5759), (-5.187, 0.0, 0.5976), (-5.225, 0.0, 0.6052), (-5.475, 0.2207, -1.858), (-5.375, 4.912, 0.6052), (-5.125, 4.737, 0.5052), (-5.414, 4.912, 0.5976), (-5.446, 4.912, 0.5759), (-5.468, 4.912, 0.5435), (-5.475, 0.2207, 0.5052), (-5.125, 4.737, -1.508), (-5.133, 4.76, 0.5435), (-5.155, 4.787, 0.5759), (-5.187, 4.814, 0.5976), (-5.225, 4.837, 0.6052), (-5.025, 0.0, -1.608), (-5.064, 0.0, -1.601), (-5.096, 0.0, -1.579), (-5.118, 0.0, -1.546), (-5.125, 0.0, -1.508), (0.0, 0.0, -1.738), (-2.513, 0.0, -1.841), (-0.05983, 0.0, -1.608), (0.06268, 0.0, -1.608), (-2.452, 0.0, -1.608), (-2.533, 0.0, -1.608), (-5.025, 4.737, -1.608), (-5.064, 4.737, -1.601), (-5.096, 4.737, -1.579), (-5.118, 4.737, -1.546), (-5.125, 4.737, -1.508), (0.0, 4.737, -1.738), (-2.513, 4.737, -1.841), (-0.05983, 4.737, -1.608), (0.06268, 4.737, -1.608), (-2.452, 4.737, -1.608), (-2.533, 4.737, -1.608), (-5.475, 0.0, -1.858), (-5.468, 0.2207, -1.896), (-5.468, 0.2207, -1.896), (-5.446, 0.2207, -1.929), (-5.475, 0.0, -1.858), (-5.414, 0.2207, -1.951), (-5.375, 0.2207, -1.958), (-5.375, 0.0, -1.958), (-2.747, 0.0, -1.958), (-5.475, 0.2207, -1.858), (-5.475, 0.0, -1.858), (-5.475, 0.2207, 0.5989), (-5.475, 0.0, 0.5989), (-5.475, 0.2207, -1.858), (-5.567, 0.0, -1.971), (-5.568, 0.2207, 0.5989), (-5.568, 0.0, 0.5989), (-5.567, 0.2207, -1.971), (-5.475, 0.0, -1.858), (-5.468, 0.2207, -1.896), (-5.446, 0.2207, -1.929), (-5.414, 0.2207, -1.951), (-5.375, 0.2207, -1.958), (-5.375, 0.0, -1.958), (-5.475, 0.2207, -1.858), (-5.446, 0.2207, -1.929), (-5.414, 0.2207, -1.951), (-5.375, 0.2207, -1.958), (-5.375, 0.0, -1.958), (-5.475, 0.2207, -1.858), (-5.559, 0.2207, -2.009), (-5.559, 0.0, -2.009), (-5.537, 0.2207, -2.042), (-5.537, 0.0, -2.042), (-5.505, 0.2207, -2.064), (-5.505, 0.0, -2.064), (-5.467, 0.2207, -2.071), (-5.467, 0.0, -2.071), (-2.747, 0.0, -2.071), (-0.03896, 0.0, -2.071), (-2.747, 0.2207, -2.071), (-0.03896, 0.2207, -2.071), (-5.115, 9.924, 0.5052), (-4.782, 9.574, -1.508), (-4.782, 9.574, 0.5052), (-4.826, 9.582, 0.5435), (-4.877, 9.604, 0.5759), (-4.929, 9.636, 0.5976), (-4.972, 9.674, 0.6052), (-5.475, 9.677, -1.858), (-5.375, 9.711, 0.6052), (-5.125, 9.365, 0.5052), (-5.414, 9.711, 0.5976), (-5.446, 9.711, 0.5759), (-5.468, 9.711, 0.5435), (-5.475, 9.677, 0.5989), (-5.125, 9.365, -1.508), (-5.133, 9.41, 0.5435), (-5.155, 9.464, 0.5759), (-5.187, 9.517, 0.5976), (-5.225, 9.563, 0.6052), (-5.375, 9.924, 0.5052), (-5.414, 9.917, 0.5052), (-5.446, 9.895, 0.5052), (-5.468, 9.862, 0.5052), (-5.475, 9.824, 0.5052), (-5.115, 9.924, 0.5052), (-5.375, 9.924, 0.6013), (-5.414, 9.917, 0.5052), (-5.446, 9.895, 0.5052), (-5.468, 9.862, 0.5052), (-5.475, 9.824, 0.5989), (-5.115, 9.924, 0.6013), (-5.568, 9.824, 0.5989), (-5.41, 10.09, 0.6013), (-5.375, 9.924, 0.6013), (-5.414, 9.917, 0.5052), (-5.446, 9.895, 0.5052), (-5.468, 9.862, 0.5052), (-5.475, 9.824, 0.5989), (-5.375, 9.924, 0.6013), (-5.414, 9.917, 0.6013), (-5.446, 9.895, 0.6013), (-5.468, 9.862, 0.6013), (-5.475, 9.824, 0.5989), (-5.47, 10.08, 0.6013), (-5.521, 10.04, 0.6013), (-5.555, 9.994, 0.5989), (-5.567, 9.934, 0.5989), (-5.117, 9.895, -1.929), (-5.117, 0.2207, -1.958), (-5.117, 9.824, -1.958), (-5.117, 9.862, -1.951), (0.0002329, 9.862, 0.5976), (0.0002329, 9.895, 0.5759), (0.0002324, 9.924, -1.858), (0.0002324, 9.824, 0.6052), (0.0002171, 9.574, 0.5052), (0.0002329, 9.917, 0.5435), (0.0002324, 9.924, 0.5052), (0.0002175, 9.574, -1.508), (0.0002193, 9.582, 0.5435), (0.0002219, 9.604, 0.5759), (0.0002239, 9.636, 0.5976), (0.0002262, 9.674, 0.6052), (-5.475, 0.2207, -1.686), (-5.475, 0.2207, -1.679), (-5.475, 9.824, -1.679), (-5.475, 9.824, -1.679), (-5.115, 9.924, -1.858), (-5.115, 9.924, -1.858), (-5.115, 9.924, 0.6013), (-5.115, 10.09, 0.6013), (-5.568, 9.677, 0.5989), (-5.482, 9.677, 0.5989)], [(107, 94), (108, 96), (109, 98), (110, 100), (93, 111), (123, 122), (223, 226), (234, 237), (254, 250), (278, 180)], [(24, 27, 30, 29), (27, 28, 31, 30), (29, 30, 42, 39), (30, 31, 32, 42), (25, 33, 36, 35), (33, 34, 37, 36), (35, 36, 31, 28), (36, 37, 32, 31), (26, 38, 41, 40), (38, 39, 42, 41), (40, 41, 37, 34), (41, 42, 32, 37), (183, 26, 40, 190), (190, 40, 34, 191), (191, 34, 33, 192), (192, 33, 25, 193), (55, 50, 52, 56), (66, 49, 51, 67), (54, 48, 50, 55), (65, 47, 49, 66), (53, 46, 48, 54), (64, 45, 47, 65), (57, 43, 46, 53), (63, 44, 45, 64), (126, 57, 53, 132), (132, 53, 54, 329), (329, 54, 55, 332), (332, 55, 56, 331), (43, 58, 59, 46), (46, 59, 60, 48), (48, 60, 61, 50), (50, 61, 62, 52), (58, 63, 64, 59), (59, 64, 65, 60), (60, 65, 66, 61), (61, 66, 67, 62), (44, 68, 69, 45), (45, 69, 70, 47), (47, 70, 71, 49), (49, 71, 72, 51), (73, 76, 79, 78), (76, 77, 80, 79), (78, 79, 91, 88), (79, 80, 81, 91), (74, 82, 85, 84), (82, 83, 86, 85), (84, 85, 80, 77), (85, 86, 81, 80), (75, 87, 90, 89), (87, 88, 91, 90), (89, 90, 86, 83), (90, 91, 81, 86), (229, 75, 89, 230), (230, 89, 83, 231), (231, 83, 82, 232), (232, 82, 74, 233), (119, 99, 101, 120), (105, 98, 100, 106), (118, 97, 99, 119), (104, 96, 98, 105), (117, 95, 97, 118), (103, 94, 96, 104), (121, 92, 95, 117), (102, 93, 94, 103), (116, 102, 103, 112), (112, 103, 104, 113), (113, 104, 105, 114), (114, 105, 106, 115), (99, 114, 115, 101), (97, 113, 114, 99), (95, 112, 113, 97), (92, 116, 112, 95), (75, 121, 117, 87), (87, 117, 118, 88), (88, 118, 119, 78), (78, 119, 120, 73), (133, 136, 139, 138), (136, 137, 140, 139), (138, 139, 151, 148), (139, 140, 141, 151), (134, 142, 145, 144), (142, 143, 146, 145), (144, 145, 140, 137), (145, 146, 141, 140), (135, 147, 150, 149), (147, 148, 151, 150), (149, 150, 146, 143), (150, 151, 141, 146), (157, 160, 163, 162), (160, 161, 164, 163), (162, 163, 175, 172), (163, 164, 165, 175), (158, 166, 169, 168), (166, 167, 170, 169), (168, 169, 164, 161), (169, 170, 165, 164), (159, 171, 174, 173), (171, 172, 175, 174), (173, 174, 170, 167), (174, 175, 165, 170), (133, 282, 306, 301), (134, 144, 304, 305), (290, 135, 149, 292), (292, 149, 143, 293), (293, 143, 142, 294), (294, 142, 134, 295), (158, 153, 156, 166), (166, 156, 155, 167), (167, 155, 154, 173), (173, 154, 152, 159), (291, 158, 168, 297), (297, 168, 161, 298), (298, 161, 160, 299), (299, 160, 157, 300), (144, 137, 303, 304), (125, 135, 157, 288), (283, 284, 159, 152), (184, 177, 181, 188), (183, 190, 241, 249), (185, 178, 179, 186), (187, 180, 178, 185), (189, 182, 177, 184), (186, 179, 248), (190, 191, 243, 241), (191, 192, 245, 243), (192, 193, 246, 245), (331, 330, 193, 25), (72, 189, 184, 51), (62, 187, 185, 52), (52, 185, 186, 56), (67, 188, 187, 62), (51, 184, 188, 67), (176, 183, 249, 240), (187, 188, 186), (213, 208, 201, 200), (207, 195, 205, 217), (251, 346, 253, 257, 255), (290, 207, 217, 300), (296, 291, 208, 213), (204, 216, 217, 205), (203, 215, 216, 204), (202, 214, 215, 203), (201, 208, 214, 202), (198, 211, 212, 199), (197, 210, 211, 198), (196, 209, 210, 197), (195, 207, 209, 196), (235, 239, 228, 224), (236, 238, 227, 225), (234, 236, 225, 223), (238, 235, 224, 227), (239, 229, 218, 228), (121, 75, 229, 239), (116, 92, 235, 238), (93, 102, 236, 234), (102, 116, 238, 236), (92, 121, 239, 235), (221, 232, 233, 222), (220, 231, 232, 221), (219, 230, 231, 220), (218, 229, 230, 219), (240, 249, 264, 258), (241, 243, 260, 259), (243, 245, 261, 260), (246, 247, 263, 262), (252, 251, 255, 256), (206, 194, 250, 253), (182, 189, 188, 181), (199, 212, 251, 252), (193, 330, 186, 246), (345, 206, 253, 346), (257, 254, 256, 255), (261, 262, 267, 266), (264, 259, 242, 269), (258, 264, 269, 244), (259, 260, 265, 242), (260, 261, 266, 265), (249, 241, 259, 264), (245, 246, 262, 261), (269, 242, 270, 257), (244, 269, 257, 254), (242, 265, 272, 270), (265, 266, 274, 272), (267, 268, 277, 276), (262, 263, 268, 267), (275, 274, 276, 277), (273, 272, 274, 275), (271, 270, 272, 273), (254, 257, 270, 271), (266, 267, 276, 274), (281, 279, 278, 280), (280, 278, 277, 276), (246, 186, 280, 276), (247, 246, 276, 277), (186, 188, 281, 280), (186, 248, 278, 280), (188, 181, 279, 281), (55, 61, 62, 56), (54, 60, 61, 55), (53, 59, 60, 54), (57, 58, 59, 53), (64, 69, 70, 65), (66, 71, 72, 67), (65, 70, 71, 66), (63, 68, 69, 64), (340, 337, 284, 283), (336, 125, 288, 344), (335, 126, 282, 339), (162, 287, 288, 157), (172, 286, 287, 162), (171, 285, 286, 172), (159, 284, 285, 171), (138, 131, 282, 133), (148, 129, 131, 138), (147, 127, 129, 148), (135, 125, 127, 147), (153, 158, 291, 296), (135, 290, 300, 157), (137, 136, 302, 303), (216, 299, 300, 217), (215, 298, 299, 216), (214, 297, 298, 215), (208, 291, 297, 214), (211, 294, 295, 212), (210, 293, 294, 211), (209, 292, 293, 210), (207, 290, 292, 209), (301, 306, 312, 307), (306, 126, 312), (304, 303, 309, 310), (305, 304, 310, 311), (136, 133, 301, 302), (282, 126, 306), (295, 134, 305), (309, 308, 316, 317), (308, 307, 315, 316), (347, 311, 319, 348), (295, 305, 311), (302, 301, 307, 308), (303, 302, 308, 309), (328, 327, 38, 26), (24, 307, 314), (319, 318, 323, 324), (327, 326, 39, 38), (317, 316, 321, 322), (311, 310, 318, 319), (307, 24, 315), (310, 309, 317, 318), (324, 323, 328, 313), (318, 317, 322, 323), (316, 315, 320, 321), (315, 24, 320), (323, 322, 327, 328), (321, 320, 325, 326), (320, 24, 29, 325), (322, 321, 326, 327), (314, 325, 29, 24), (28, 329, 332, 35), (24, 126, 132, 27), (35, 332, 331, 25), (56, 186, 330, 331), (314, 320, 325), (287, 343, 344, 288), (286, 342, 343, 287), (285, 341, 342, 286), (284, 337, 341, 285), (131, 338, 339, 282), (129, 334, 338, 131), (127, 333, 334, 129), (125, 336, 333, 127), (27, 132, 329, 28), (39, 326, 325, 29), (26, 313, 328), (26, 347, 348), (212, 345, 346, 251), (289, 206, 345, 212, 295), (352, 351, 350, 349), (349, 24, 314, 352), (126, 24, 349, 350), (351, 312, 126, 350), (307, 312, 351, 352, 314), (354, 353, 289), (295, 354, 289), (353, 313, 26, 289), (295, 311, 313, 353, 354)])
_uv = me_cube_001.uv_layers.new(name='UVMap')
_uv.uv.foreach_set('vector', [0.0, 0.0, 0.0, 0.0, 0.0, 0.0, 0.0, 0.0, 0.0, 0.0, 0.0, 0.0, 0.0, 0.0, 0.0, 0.0, 0.0, 0.0, 0.0, 0.0, 0.0, 0.0, 0.0, 0.0, 0.0, 0.0, 0.0, 0.0, 0.0, 0.0, 0.0, 0.0, 0.0, 0.0, 0.0, 0.0, 0.0, 0.0, 0.0, 0.0, 0.0, 0.0, 0.0, 0.0, 0.0, 0.0, 0.0, 0.0, 0.0, 0.0, 0.0, 0.0, 0.0, 0.0, 0.0, 0.0, 0.0, 0.0, 0.0, 0.0, 0.0, 0.0, 0.0, 0.0, 0.0, 0.0, 0.0, 0.0, 0.0, 0.0, 0.0, 0.0, 0.0, 0.0, 0.0, 0.0, 0.0, 0.0, 0.0, 0.0, 0.0, 0.0, 0.0, 0.0, 0.0, 0.0, 0.0, 0.0, 0.0, 0.0, 0.0, 0.0, 0.0, 0.0, 0.0, 0.0, 0.0, 0.0, 0.0, 0.0, 0.0, 0.0, 0.0, 0.0, 0.0, 0.0, 0.0, 0.0, 0.0, 0.0, 0.0, 0.0, 0.0, 0.0, 0.0, 0.0, 0.0, 0.0, 0.0, 0.0, 0.0, 0.0, 0.0, 0.0, 0.0, 0.0, 0.0, 0.0, 0.0, 0.0, 0.0, 0.0, 0.0, 0.0, 0.0, 0.0, 0.0, 0.0, 0.0, 0.0, 0.0, 0.0, 0.0, 0.0, 0.0, 0.0, 0.0, 0.0, 0.0, 0.0, 0.0, 0.0, 0.0, 0.0, 0.0, 0.0, 0.0, 0.0, 0.0, 0.0, 0.0, 0.0, 0.0, 0.0, 0.0, 0.0, 0.0, 0.0, 0.0, 0.0, 0.0, 0.0, 0.0, 0.0, 0.0, 0.0, 0.0, 0.0, 0.0, 0.0, 0.0, 0.0, 0.0, 0.0, 0.0, 0.0, 0.0, 0.0, 0.0, 0.0, 0.0, 0.0, 0.0, 0.0, 0.0, 0.0, 0.0, 0.0, 0.0, 0.0, 0.0, 0.0, 0.0, 0.0, 0.0, 0.0, 0.0, 0.0, 0.0, 0.0, 0.0, 0.0, 0.0, 0.0, 0.0, 0.0, 0.0, 0.0, 0.0, 0.0, 0.0, 0.0, 0.0, 0.0, 0.0, 0.0, 0.0, 0.0, 0.0, 0.0, 0.0, 0.0, 0.0, 0.0, 0.0, 0.0, 0.0, 0.0, 0.0, 0.0, 0.0, 0.0, 0.0, 0.0, 0.0, 0.0, 0.0, 0.0, 0.0, 0.0, 0.0, 0.0, 0.0, 0.0, 0.0, 0.0, 0.0, 0.0, 0.0, 0.0, 0.0, 0.0, 0.0, 0.0, 0.0, 0.0, 0.0, 0.0, 0.0, 0.0, 0.0, 0.0, 0.0, 0.0, 0.0, 0.0, 0.0, 0.0, 0.0, 0.0, 0.0, 0.0, 0.0, 0.0, 0.0, 0.0, 0.0, 0.0, 0.0, 0.0, 0.0, 0.0, 0.0, 0.0, 0.0, 0.0, 0.0, 0.0, 0.0, 0.0, 0.0, 0.0, 0.0, 0.0, 0.0, 0.0, 0.0, 0.0, 0.0, 0.0, 0.0, 0.0, 0.0, 0.0, 0.0, 0.0, 0.0, 0.0, 0.0, 0.0, 0.0, 0.0, 0.0, 0.0, 0.0, 0.0, 0.0, 0.0, 0.0, 0.0, 0.0, 0.0, 0.0, 0.0, 0.0, 0.0, 0.0, 0.0, 0.0, 0.0, 0.0, 0.0, 0.0, 0.0, 0.0, 0.0, 0.0, 0.0, 0.0, 0.0, 0.0, 0.0, 0.0, 0.0, 0.0, 0.0, 0.0, 0.0, 0.0, 0.0, 0.0, 0.0, 0.0, 0.0, 0.0, 0.0, 0.0, 0.0, 0.0, 0.0, 0.0, 0.0, 0.0, 0.0, 0.0, 0.0, 0.0, 0.0, 0.0, 0.0, 0.0, 0.0, 0.0, 0.0, 0.0, 0.0, 0.0, 0.0, 0.0, 0.0, 0.0, 0.0, 0.0, 0.0, 0.0, 0.0, 0.0, 0.0, 0.0, 0.0, 0.0, 0.0, 0.0, 0.0, 0.0, 0.0, 0.0, 0.0, 0.0, 0.0, 0.0, 0.0, 0.0, 0.0, 0.0, 0.0, 0.0, 0.0, 0.0, 0.0, 0.0, 0.0, 0.0, 0.0, 0.0, 0.0, 0.0, 0.0, 0.0, 0.0, 0.0, 0.0, 0.0, 0.0, 0.0, 0.0, 0.0, 0.0, 0.0, 0.0, 0.0, 0.0, 0.0, 0.0, 0.0, 0.0, 0.0, 0.0, 0.0, 0.0, 0.0, 0.0, 0.0, 0.0, 0.0, 0.0, 0.0, 0.0, 0.0, 0.0, 0.0, 0.0, 0.0, 0.0, 0.0, 0.0, 0.0, 0.0, 0.0, 0.0, 0.0, 0.0, 0.0, 0.0, 0.0, 0.0, 0.0, 0.0, 0.0, 0.0, 0.0, 0.0, 0.0, 0.0, 0.0, 0.0, 0.0, 0.0, 0.0, 0.0, 0.0, 0.0, 0.0, 0.0, 0.0, 0.0, 0.0, 0.0, 0.0, 0.0, 0.0, 0.0, 0.0, 0.0, 0.0, 0.0, 0.0, 0.0, 0.0, 0.0, 0.0, 0.0, 0.0, 0.0, 0.0, 0.0, 0.0, 0.0, 0.0, 0.0, 0.0, 0.0, 0.0, 0.0, 0.0, 0.0, 0.0, 0.0, 0.0, 0.0, 0.0, 0.0, 0.0, 0.0, 0.0, 0.0, 0.0, 0.0, 0.0, 0.0, 0.0, 0.0, 0.0, 0.0, 0.0, 0.0, 0.0, 0.0, 0.0, 0.0, 0.0, 0.0, 0.0, 0.0, 0.0, 0.0, 0.0, 0.0, 0.0, 0.0, 0.0, 0.0, 0.0, 0.0, 0.0, 0.0, 0.0, 0.0, 0.0, 0.0, 0.0, 0.0, 0.0, 0.0, 0.0, 0.0, 0.0, 0.0, 0.0, 0.0, 0.0, 0.0, 0.0, 0.0, 0.0, 0.0, 0.0, 0.0, 0.0, 0.0, 0.0, 0.0, 0.0, 0.0, 0.0, 0.0, 0.0, 0.0, 0.0, 0.0, 0.0, 0.0, 0.0, 0.0, 0.0, 0.0, 0.0, 0.0, 0.0, 0.0, 0.0, 0.0, 0.0, 0.0, 0.0, 0.0, 0.0, 0.0, 0.0, 0.0, 0.0, 0.0, 0.0, 0.0, 0.0, 0.0, 0.0, 0.0, 0.0, 0.0, 0.0, 0.0, 0.0, 0.0, 0.0, 0.0, 0.0, 0.0, 0.0, 0.0, 0.0, 0.0, 0.0, 0.0, 0.0, 0.0, 0.0, 0.0, 0.0, 0.0, 0.0, 0.0, 0.0, 0.0, 0.0, 0.0, 0.0, 0.0, 0.0, 0.0, 0.0, 0.0, 0.0, 0.0, 0.0, 0.0, 0.0, 0.0, 0.0, 0.0, 0.0, 0.0, 0.0, 0.0, 0.0, 0.0, 0.0, 0.0, 0.0, 0.0, 0.0, 0.0, 0.0, 0.0, 0.0, 0.0, 0.0, 0.0, 0.0, 0.0, 0.0, 0.0, 0.0, 0.0, 0.0, 0.0, 0.0, 0.0, 0.0, 0.0, 0.0, 0.0, 0.0, 0.0, 0.0, 0.0, 0.0, 0.0, 0.0, 0.0, 0.0, 0.0, 0.0, 0.0, 0.0, 0.0, 0.0, 0.0, 0.0, 0.0, 0.0, 0.0, 0.0, 0.0, 0.0, 0.0, 0.0, 0.0, 0.0, 0.0, 0.0, 0.0, 0.0, 0.0, 0.0, 0.0, 0.0, 0.0, 0.0, 0.0, 0.0, 0.0, 0.0, 0.0, 0.0, 0.0, 0.0, 0.0, 0.0, 0.0, 0.0, 0.0, 0.0, 0.0, 0.0, 0.0, 0.0, 0.0, 0.0, 0.0, 0.0, 0.0, 0.0, 0.0, 0.0, 0.0, 0.0, 0.0, 0.0, 0.0, 0.0, 0.0, 0.0, 0.0, 0.0, 0.0, 0.0, 0.0, 0.0, 0.0, 0.0, 0.0, 0.0, 0.0, 0.0, 0.0, 0.0, 0.0, 0.0, 0.0, 0.0, 0.0, 0.0, 0.0, 0.0, 0.0, 0.0, 0.0, 0.0, 0.0, 0.0, 0.0, 0.0, 0.0, 0.0, 0.0, 0.0, 0.0, 0.0, 0.0, 0.0, 0.0, 0.0, 0.0, 0.0, 0.0, 0.0, 0.0, 0.0, 0.0, 0.0, 0.0, 0.0, 0.0, 0.0, 0.0, 0.0, 0.0, 0.0, 0.0, 0.0, 0.0, 0.0, 0.0, 0.0, 0.0, 0.0, 0.0, 0.0, 0.0, 0.0, 0.0, 0.0, 0.0, 0.0, 0.0, 0.0, 0.0, 0.0, 0.0, 0.0, 0.0, 0.0, 0.0, 0.0, 0.0, 0.0, 0.0, 0.0, 0.0, 0.0, 0.0, 0.0, 0.0, 0.0, 0.0, 0.0, 0.0, 0.0, 0.0, 0.0, 0.0, 0.0, 0.0, 0.0, 0.0, 0.0, 0.0, 0.0, 0.0, 0.0, 0.0, 0.0, 0.0, 0.0, 0.0, 0.0, 0.0, 0.0, 0.0, 0.0, 0.0, 0.0, 0.0, 0.0, 0.0, 0.0, 0.0, 0.0, 0.0, 0.0, 0.0, 0.0, 0.0, 0.0, 0.0, 0.0, 0.0, 0.0, 0.0, 0.0, 0.0, 0.0, 0.0, 0.0, 0.0, 0.0, 0.0, 0.0, 0.0, 0.0, 0.0, 0.0, 0.0, 0.0, 0.0, 0.0, 0.0, 0.0, 0.0, 0.0, 0.0, 0.0, 0.0, 0.0, 0.0, 0.0, 0.0, 0.0, 0.0, 0.0, 0.0, 0.0, 0.0, 0.0, 0.0, 0.0, 0.0, 0.0, 0.0, 0.0, 0.0, 0.0, 0.0, 0.0, 0.0, 0.0, 0.0, 0.0, 0.0, 0.0, 0.0, 0.0, 0.0, 0.0, 0.0, 0.0, 0.0, 0.0, 0.0, 0.0, 0.0, 0.0, 0.0, 0.0, 0.0, 0.0, 0.0, 0.0, 0.0, 0.0, 0.0, 0.0, 0.0, 0.0, 0.0, 0.0, 0.0, 0.0, 0.0, 0.0, 0.0, 0.0, 0.0, 0.0, 0.0, 0.0, 0.0, 0.0, 0.0, 0.0, 0.0, 0.0, 0.0, 0.0, 0.0, 0.0, 0.0, 0.0, 0.0, 0.0, 0.0, 0.0, 0.0, 0.0, 0.0, 0.0, 0.0, 0.0, 0.0, 0.0, 0.0, 0.0, 0.0, 0.0, 0.0, 0.0, 0.0, 0.0, 0.0, 0.0, 0.0, 0.0, 0.0, 0.0, 0.0, 0.0, 0.0, 0.0, 0.0, 0.0, 0.0, 0.0, 0.0, 0.0, 0.0, 0.0, 0.0, 0.0, 0.0, 0.0, 0.0, 0.0, 0.0, 0.0, 0.0, 0.0, 0.0, 0.0, 0.0, 0.0, 0.0, 0.0, 0.0, 0.0, 0.0, 0.0, 0.0, 0.0, 0.0, 0.0, 0.0, 0.0, 0.0, 0.0, 0.0, 0.0, 0.0, 0.0, 0.0, 0.0, 0.0, 0.0, 0.0, 0.0, 0.0, 0.0, 0.0, 0.0, 0.0, 0.0, 0.0, 0.0, 0.0, 0.0, 0.0, 0.0, 0.0, 0.0, 0.0, 0.0, 0.0, 0.0, 0.0, 0.0, 0.0, 0.0, 0.0, 0.0, 0.0, 0.0, 0.0, 0.0, 0.0, 0.0, 0.0, 0.0, 0.0, 0.0, 0.0, 0.0, 0.0, 0.0, 0.0, 0.0, 0.0, 0.0, 0.0, 0.0, 0.0, 0.0, 0.0, 0.0, 0.0, 0.0, 0.0, 0.0, 0.0, 0.0, 0.0, 0.0, 0.0, 0.0, 0.0, 0.0, 0.0, 0.0, 0.0, 0.0, 0.0, 0.0, 0.0, 0.0, 0.0, 0.0, 0.0, 0.0, 0.0, 0.0, 0.0, 0.0, 0.0, 0.0, 0.0, 0.0, 0.0, 0.0, 0.0, 0.0, 0.0, 0.0, 0.0, 0.0, 0.0, 0.0, 0.0, 0.0, 0.0, 0.0, 0.0, 0.0, 0.0, 0.0, 0.0, 0.0, 0.0, 0.0, 0.0, 0.0, 0.0, 0.0, 0.0, 0.0, 0.0, 0.0, 0.0, 0.0, 0.0, 0.0, 0.0, 0.0, 0.0, 0.0, 0.0, 0.0, 0.0, 0.0, 0.0, 0.0, 0.0, 0.0, 0.0, 0.0, 0.0, 0.0, 0.0, 0.0, 0.0, 0.0, 0.0, 0.0, 0.0, 0.0, 0.0, 0.0, 0.0, 0.0, 0.0, 0.0, 0.0, 0.0, 0.0, 0.0, 0.0, 0.0, 0.0, 0.0, 0.0, 0.0, 0.0, 0.0, 0.0, 0.0, 0.0, 0.0, 0.0, 0.0, 0.0, 0.0, 0.0, 0.0, 0.0, 0.0, 0.0, 0.0, 0.0, 0.0, 0.0, 0.0, 0.0, 0.0, 0.0, 0.0, 0.0, 0.0, 0.0, 0.0, 0.0, 0.0, 0.0, 0.0, 0.0, 0.0, 0.0, 0.0, 0.0, 0.0, 0.0, 0.0, 0.0, 0.0, 0.0, 0.0, 0.0, 0.0, 0.0, 0.0, 0.0, 0.0, 0.0, 0.0, 0.0, 0.0, 0.0, 0.0, 0.0, 0.0, 0.0, 0.0, 0.0, 0.0, 0.0, 0.0, 0.0, 0.0, 0.0, 0.0, 0.0, 0.0, 0.0, 0.0, 0.0, 0.0, 0.0, 0.0, 0.0, 0.0, 0.0, 0.0, 0.0, 0.0, 0.0, 0.0, 0.0, 0.0, 0.0, 0.0, 0.0, 0.0, 0.0, 0.0, 0.0, 0.0, 0.0, 0.0, 0.0, 0.0, 0.0, 0.0, 0.0, 0.0, 0.0, 0.0, 0.0, 0.0, 0.0, 0.0, 0.0, 0.0, 0.0, 0.0, 0.0, 0.0, 0.0, 0.0, 0.0, 0.0, 0.0, 0.0, 0.0, 0.0, 0.0, 0.0, 0.0, 0.0, 0.0, 0.0, 0.0, 0.0, 0.0, 0.0, 0.0, 0.0, 0.0, 0.0, 0.0, 0.0, 0.0, 0.0, 0.0, 0.0, 0.0, 0.0, 0.0, 0.0, 0.0, 0.0, 0.0, 0.0, 0.0, 0.0, 0.0, 0.0, 0.0, 0.0, 0.0, 0.0, 0.0, 0.0, 0.0, 0.0, 0.0, 0.0, 0.0, 0.0, 0.0, 0.0, 0.0, 0.0, 0.0, 0.0, 0.0, 0.0, 0.0, 0.0, 0.0, 0.0, 0.0, 0.0, 0.0, 0.0, 0.0, 0.0, 0.0, 0.0, 0.0, 0.0, 0.0, 0.0, 0.0, 0.0, 0.0, 0.0, 0.0, 0.0, 0.0, 0.0, 0.0, 0.0, 0.0, 0.0, 0.0, 0.0, 0.0, 0.0, 0.0, 0.0, 0.0, 0.0, 0.0, 0.0, 0.0, 0.0, 0.0, 0.0, 0.0, 0.0, 0.0, 0.0, 0.0, 0.0, 0.0, 0.0, 0.0, 0.0, 0.0, 0.0, 0.0, 0.0, 0.0, 0.0, 0.0, 0.0, 0.0, 0.0, 0.0, 0.0, 0.0, 0.0, 0.0, 0.0, 0.0, 0.0, 0.0, 0.0, 0.0, 0.0, 0.0, 0.0, 0.0, 0.0, 0.0, 0.0, 0.0, 0.0, 0.0, 0.0, 0.0, 0.0, 0.0, 0.0, 0.0, 0.0, 0.0, 0.0, 0.0, 0.0, 0.0, 0.0, 0.0, 0.0, 0.0, 0.0, 0.0, 0.0, 0.0, 0.0, 0.0, 0.0, 0.0, 0.0, 0.0, 0.0, 0.0, 0.0, 0.0, 0.0, 0.0, 0.0, 0.0, 0.0, 0.0, 0.0, 0.0, 0.0, 0.0, 0.0, 0.0, 0.0, 0.0, 0.0, 0.0, 0.0, 0.0, 0.0, 0.0, 0.0, 0.0, 0.0, 0.0, 0.0, 0.0, 0.0, 0.0, 0.0, 0.0, 0.0, 0.0, 0.0, 0.0, 0.0, 0.0, 0.0, 0.0, 0.0, 0.0, 0.0, 0.0, 0.0, 0.0, 0.0, 0.0, 0.0, 0.0, 0.0, 0.0, 0.0, 0.0, 0.0, 0.0, 0.0, 0.0, 0.0, 0.0, 0.0, 0.0, 0.0, 0.0, 0.0, 0.0, 0.0, 0.0, 0.0, 0.0, 0.0, 0.0, 0.0, 0.0, 0.0, 0.0, 0.0, 0.0, 0.0, 0.0, 0.0, 0.0, 0.0, 0.0, 0.0, 0.0, 0.0, 0.0, 0.0, 0.0, 0.0, 0.0, 0.0, 0.0, 0.0, 0.0, 0.0, 0.0, 0.0, 0.0, 0.0, 0.0, 0.0, 0.0, 0.0, 0.0, 0.0, 0.0, 0.0, 0.0, 0.0, 0.0, 0.0, 0.0, 0.0, 0.0, 0.0, 0.0, 0.0, 0.0, 0.0, 0.0, 0.0, 0.0, 0.0, 0.0, 0.0, 0.0, 0.0, 0.0, 0.0, 0.0, 0.0, 0.0, 0.0, 0.0, 0.0, 0.0, 0.0, 0.0, 0.0, 0.0, 0.0, 0.0, 0.0, 0.0, 0.0, 0.0, 0.0, 0.0, 0.0, 0.0, 0.0, 0.0, 0.0, 0.0, 0.0, 0.0, 0.0, 0.0, 0.0, 0.0, 0.0, 0.0, 0.0, 0.0, 0.0, 0.0, 0.0, 0.0, 0.0, 0.0, 0.0, 0.0, 0.0, 0.0, 0.0, 0.0, 0.0, 0.0, 0.0, 0.0, 0.0, 0.0, 0.0, 0.0, 0.0, 0.0, 0.0, 0.0, 0.0, 0.0, 0.0, 0.0, 0.0, 0.0, 0.0, 0.0, 0.0, 0.0, 0.0, 0.0, 0.0, 0.0, 0.0, 0.0, 0.0, 0.0, 0.0, 0.0, 0.0, 0.0, 0.0, 0.0, 0.0, 0.0, 0.0, 0.0, 0.0, 0.0, 0.0, 0.0, 0.0, 0.0, 0.0, 0.0, 0.0, 0.0, 0.0, 0.0, 0.0, 0.0, 0.0, 0.0, 0.0, 0.0, 0.0, 0.0, 0.0, 0.0, 0.0, 0.0, 0.0, 0.0, 0.0, 0.0, 0.0, 0.0, 0.0, 0.0, 0.0, 0.0, 0.0, 0.0, 0.0, 0.0, 0.0, 0.0, 0.0, 0.0, 0.0, 0.0, 0.0, 0.0, 0.0, 0.0, 0.0, 0.0, 0.0, 0.0, 0.0, 0.0, 0.0, 0.0, 0.0, 0.0, 0.0, 0.0, 0.0, 0.0, 0.0, 0.0, 0.0, 0.0, 0.0, 0.0, 0.0, 0.0, 0.0, 0.0, 0.0, 0.0, 0.0, 0.0, 0.0, 0.0, 0.0, 0.0, 0.0, 0.0, 0.0, 0.0, 0.0, 0.0, 0.0, 0.0, 0.0, 0.0, 0.0, 0.0, 0.0, 0.0, 0.0, 0.0, 0.0, 0.0, 0.0, 0.0, 0.0, 0.0, 0.0, 0.0, 0.0, 0.0, 0.0, 0.0, 0.0, 0.0, 0.0, 0.0, 0.0, 0.0, 0.0, 0.0, 0.0, 0.0, 0.0, 0.0, 0.0, 0.0, 0.0, 0.0, 0.0, 0.0, 0.0, 0.0, 0.0, 0.0, 0.0, 0.0, 0.0, 0.0, 0.0, 0.0, 0.0, 0.0, 0.0, 0.0, 0.0, 0.0, 0.0, 0.0, 0.0, 0.0, 0.0, 0.0, 0.0, 0.0, 0.0, 0.0, 0.0, 0.0, 0.0, 0.0, 0.0, 0.0, 0.0, 0.0, 0.0, 0.0, 0.0, 0.0, 0.0, 0.0, 0.0, 0.0, 0.0, 0.0, 0.0, 0.0, 0.0, 0.0, 0.0, 0.0, 0.0, 0.0, 0.0, 0.0, 0.0, 0.0, 0.0, 0.0, 0.0, 0.0, 0.0, 0.0, 0.0, 0.0, 0.0, 0.0, 0.0, 0.0, 0.0, 0.0, 0.0, 0.0, 0.0, 0.0, 0.0, 0.0, 0.0, 0.0, 0.0, 0.0, 0.0, 0.0, 0.0, 0.0, 0.0, 0.0, 0.0, 0.0, 0.0, 0.0, 0.0, 0.0, 0.0, 0.0, 0.0, 0.0, 0.0, 0.0, 0.0, 0.0, 0.0, 0.0, 0.0, 0.0, 0.0, 0.0, 0.0, 0.0, 0.0, 0.0, 0.0, 0.0, 0.0, 0.0, 0.0, 0.0, 0.0, 0.0, 0.0, 0.0, 0.0, 0.0, 0.0, 0.0, 0.0, 0.0, 0.0, 0.0, 0.0, 0.0, 0.0, 0.0, 0.0, 0.0, 0.0, 0.0, 0.0, 0.0, 0.0, 0.0, 0.0, 0.0, 0.0, 0.0, 0.0, 0.0, 0.0, 0.0, 0.0, 0.0, 0.0, 0.0, 0.0, 0.0, 0.0, 0.0, 0.0, 0.0, 0.0, 0.0, 0.0, 0.0, 0.0, 0.0, 0.0, 0.0, 0.0, 0.0, 0.0, 0.0, 0.0, 0.0, 0.0, 0.0, 0.0, 0.0, 0.0, 0.0, 0.0, 0.0, 0.0, 0.0, 0.0, 0.0, 0.0, 0.0, 0.0, 0.0, 0.0, 0.0, 0.0, 0.0, 0.0, 0.0, 0.0, 0.0, 0.0, 0.0, 0.0, 0.0, 0.0, 0.0, 0.0, 0.0, 0.0, 0.0, 0.0, 0.0, 0.0, 0.0, 0.0, 0.0, 0.0, 0.0, 0.0, 0.0, 0.0, 0.0, 0.0, 0.0, 0.0, 0.0, 0.0, 0.0, 0.0, 0.0, 0.0, 0.0, 0.0, 0.0, 0.0, 0.0, 0.0, 0.0, 0.0, 0.0, 0.0, 0.0, 0.0, 0.0, 0.0, 0.0, 0.0, 0.0, 0.0, 0.0, 0.0, 0.0, 0.0, 0.0, 0.0, 0.0, 0.0, 0.0, 0.0, 0.0, 0.0, 0.0, 0.0, 0.0, 0.0, 0.0, 0.0, 0.0, 0.0, 0.0, 0.0, 0.0, 0.0, 0.0, 0.0, 0.0, 0.0, 0.0, 0.0, 0.0, 0.0, 0.0, 0.0, 0.0, 0.0, 0.0, 0.0, 0.0, 0.0, 0.0, 0.0, 0.0, 0.0, 0.0, 0.0, 0.0, 0.0, 0.0, 0.0, 0.0, 0.0, 0.0, 0.0, 0.0, 0.0, 0.0, 0.0, 0.0, 0.0, 0.0, 0.0, 0.0, 0.0, 0.0, 0.0, 0.0, 0.0, 0.0, 0.0, 0.0, 0.0, 0.0, 0.0, 0.0, 0.0, 0.0, 0.0, 0.0, 0.0, 0.0, 0.0, 0.0, 0.0, 0.0, 0.0, 0.0, 0.0, 0.0, 0.0, 0.0, 0.0, 0.0, 0.0, 0.0, 0.0, 0.0, 0.0, 0.0, 0.0, 0.0, 0.0, 0.0, 0.0, 0.0, 0.0, 0.0, 0.0, 0.0, 0.0, 0.0, 0.0, 0.0, 0.0, 0.0, 0.0, 0.0, 0.0, 0.0, 0.0, 0.0, 0.0, 0.0, 0.0, 0.0, 0.0, 0.0, 0.0, 0.0, 0.0, 0.0, 0.0, 0.0, 0.0, 0.0, 0.0, 0.0, 0.0, 0.0, 0.0, 0.0, 0.0, 0.0, 0.0, 0.0, 0.0, 0.0])
me_cube_001.update()

# ---- objects
ob_lid_001 = bpy.data.objects.new('Lid.001', me_cube_005)
ob_body_001 = bpy.data.objects.new('Body.001', me_cube_001)

# ---- transforms, parenting, visibility, modifiers, constraints
ob_lid_001.location = (0.0, 0.0, -0.09691)
ob_lid_001.scale = (0.6962, 1.0, 0.6256)
ob_body_001.location = (0.0, 0.0, -0.09691)
ob_body_001.scale = (0.6962, 1.0, 0.6256)
_m = ob_body_001.modifiers.new('Mirror', 'MIRROR')
_m.use_axis = (True, True, False)

# ---- collection membership
col_collection.objects.link(ob_lid_001)
col_collection.objects.link(ob_body_001)

# ---- scene / render settings (as saved in the file)
scene.frame_start = 1; scene.frame_end = 250; scene.frame_set(156)
scene.render.engine = 'BLENDER_EEVEE_NEXT'
scene.render.bake_bias = 0.0
scene.render.bake_samples = 0
scene.cycles.sampling_pattern = 'TABULATED_SOBOL'
scene.eevee.use_volume_custom_range = False
scene.unit_settings.scale_length = 0.05
bpy.context.view_layer.update()

# ---- added for rendering (the .blend has no active camera and no usable light): camera, sun
cam_auto = bpy.data.cameras.new('AutoCamera')
cam_auto.lens = 50.0
cam_auto.sensor_width = 36.0
cam_auto.clip_end = 1000.0
ob_auto_camera = bpy.data.objects.new('AutoCamera', cam_auto)
scene.collection.objects.link(ob_auto_camera)
ob_auto_camera.location = (52.1388, -60.0614, 44.7088)
ob_auto_camera.rotation_euler = (1.09748, -7.21219e-08, 0.694738)
scene.camera = ob_auto_camera
light_auto_sun = bpy.data.lights.new('AutoSun', 'SUN')
light_auto_sun.energy = 3.0
light_auto_sun.angle = 0.0523599
ob_auto_sun = bpy.data.objects.new('AutoSun', light_auto_sun)
scene.collection.objects.link(ob_auto_sun)
ob_auto_sun.rotation_euler = (0.872665, 0.174533, 0.523599)
bpy.context.view_layer.update()
